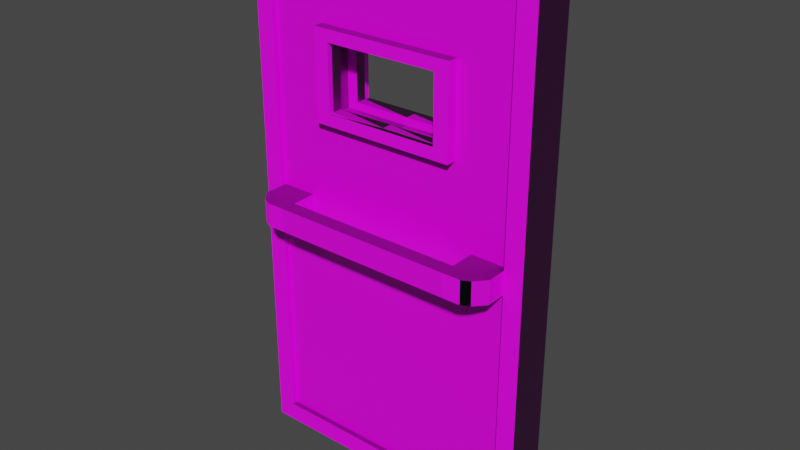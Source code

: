 # Source: door.blend  (saved by Blender 2.80.75; exported with 4.5.12 LTS)
import bpy
from mathutils import Matrix  # noqa: F401  (used for matrix-valued properties, if any)

bpy.ops.wm.read_factory_settings(use_empty=True)
scene = bpy.context.scene
scene.name = 'Scene'

# ---- collections
col_collection = bpy.data.collections.new('Collection'); scene.collection.children.link(col_collection)

# ---- images (referenced by path relative to the original .blend; pixels are not part of the script)
import os
ASSET_DIR = os.environ.get("B2B_ASSET_DIR", "")  # directory of the original .blend (textures are referenced by path, not embedded)
HERE = os.path.dirname(os.path.abspath(__file__))  # packed textures are extracted next to this script under _unpacked/

def load_image(name, relpath, width, height, colorspace="sRGB"):
    """Load a texture the original file referenced (path relative to the .blend, or extracted next to this script)."""
    p = next((c for c in (os.path.join(HERE, relpath), os.path.join(ASSET_DIR, relpath)) if relpath and os.path.exists(c)), "")
    if p:
        img = bpy.data.images.load(p, check_existing=True)
        img.name = name
    else:  # same state as the original file: an image datablock whose file is absent (Cycles renders it pink)
        img = bpy.data.images.new(name, width, height)
        img.source = "FILE"
        img.filepath = "//" + (relpath or name)
    img.colorspace_settings.name = colorspace
    return img
img_doormat = load_image('doorMat', '', 1024, 1024, 'Non-Color')

# ---- materials (node trees are filled in below, after node groups)
mat_doormat = bpy.data.materials.new('doorMat')
mat_doormat.alpha_threshold = 0.0
mat_doormat.use_transparent_shadow = False
mat_doormat.line_color = (0.0, 0.0, 0.0, 1.0)

# ---- material node trees
mat_doormat.use_nodes = True; mat_doormat.node_tree.nodes.clear()
_N = mat_doormat.node_tree.nodes; _L = mat_doormat.node_tree.links
n0 = _N.new('ShaderNodeOutputMaterial'); n0.name = 'Material Output'; n0.location = (300, 300)
n1 = _N.new('ShaderNodeBsdfPrincipled'); n1.name = 'Principled BSDF'; n1.location = (10, 300)
n1.distribution = 'GGX'
n1.subsurface_method = 'BURLEY'
n1.inputs[2].default_value = 0.4
n1.inputs[3].default_value = 1.45
n1.inputs[27].default_value = (0.0, 0.0, 0.0, 1.0)
n1.inputs[28].default_value = 1.0
n2 = _N.new('ShaderNodeTexImage'); n2.name = 'Image Texture'; n2.location = (-480, -140)
n2.image = img_doormat
n3 = _N.new('ShaderNodeNormalMap'); n3.name = 'Normal Map'; n3.location = (-190, -100)
n4 = _N.new('ShaderNodeTexImage'); n4.name = 'Image Texture.001'; n4.location = (-280, 280)
_L.new(n1.outputs[0], n0.inputs[0])
_L.new(n2.outputs[0], n3.inputs[1])
_L.new(n3.outputs[0], n1.inputs[5])
_L.new(n4.outputs[0], n1.inputs[0])
n0.is_active_output = True

# ---- world
world_world = bpy.data.worlds.new('World'); scene.world = world_world
world_world.use_nodes = True; world_world.node_tree.nodes.clear()
_N = world_world.node_tree.nodes; _L = world_world.node_tree.links
n0 = _N.new('ShaderNodeOutputWorld'); n0.name = 'World Output'; n0.location = (300, 300)
n1 = _N.new('ShaderNodeBackground'); n1.name = 'Background'; n1.location = (10, 300)
n1.inputs[0].default_value = (0.05088, 0.05088, 0.05088, 1.0)
_L.new(n1.outputs[0], n0.inputs[0])
n0.is_active_output = True
world_world.color = (0.05088, 0.05088, 0.05088)
world_world.use_sun_shadow = False
world_world.sun_shadow_jitter_overblur = 0.0

# ---- meshes
me_cube = bpy.data.meshes.new('Cube')
me_cube.from_pydata([(1.0, 1.0, 1.8), (1.0, 1.0, -5.96e-08), (1.0, -1.0, 1.8), (1.0, -1.0, -5.96e-08), (-1.0, 1.0, 1.8), (-1.0, 1.0, -5.96e-08), (-1.0, -1.0, 1.8), (-1.0, -1.0, -5.96e-08), (1.0, 1.0, 1.2), (-1.0, -1.0, 1.2), (1.0, -1.0, 1.2), (-1.0, 1.0, 1.2), (-1.0, -1.0, 1.5), (1.0, 1.0, 1.5), (1.0, -1.0, 1.5), (-1.0, 1.0, 1.5), (0.0, 1.0, -5.96e-08), (-0.002703, -1.0, 1.8), (0.0, -1.0, -5.96e-08), (-0.003518, 1.0, 1.8), (-0.008556, 1.0, 1.2), (-0.007197, -1.0, 1.2), (-0.008556, 1.0, 1.5), (-0.007197, -1.0, 1.5), (-0.5, 1.0, -5.96e-08), (-0.5, -1.0, 1.8), (-0.5, -1.0, 1.2), (-0.5, -1.0, 1.5), (-0.5, -1.0, -5.96e-08), (-0.5, 1.0, 1.8), (-0.5, 1.0, 1.2), (-0.5, 1.0, 1.5), (0.5, -1.0, -5.96e-08), (0.4915, 1.0, 1.8), (0.4858, 1.0, 1.2), (0.4858, 1.0, 1.5), (0.5, 1.0, -5.96e-08), (0.4925, -1.0, 1.8), (0.4873, -1.0, 1.2), (0.4873, -1.0, 1.5), (-0.3972, 1.0, 1.24), (-0.008442, 1.0, 1.24), (0.3841, -1.0, 1.24), (-0.007094, -1.0, 1.24), (-0.3972, 1.0, 1.46), (-0.008442, 1.0, 1.46), (0.3841, -1.0, 1.46), (-0.007094, -1.0, 1.46), (0.3825, 1.0, 1.24), (-0.3971, -1.0, 1.24), (-0.3971, -1.0, 1.46), (0.3825, 1.0, 1.46), (-0.5, 1.239, 1.2), (-0.008536, 1.239, 1.2), (0.4876, -1.239, 1.2), (-0.006875, -1.239, 1.2), (-0.5, 1.239, 1.5), (-0.008536, 1.239, 1.5), (0.4876, -1.239, 1.5), (-0.006875, -1.239, 1.5), (0.3826, 1.239, 1.46), (0.4858, 1.239, 1.5), (0.4858, 1.239, 1.2), (0.3826, 1.239, 1.24), (-0.5, -1.239, 1.2), (-0.5, -1.239, 1.5), (-0.3972, 1.239, 1.46), (-0.008422, 1.239, 1.46), (0.3845, -1.239, 1.24), (0.3845, -1.239, 1.46), (-0.3972, 1.239, 1.24), (-0.008422, 1.239, 1.24), (-0.006774, -1.239, 1.24), (-0.006774, -1.239, 1.46), (-0.3971, -1.239, 1.24), (-0.3971, -1.239, 1.46), (1.0, 1.0, 0.8483), (1.0, -1.0, 0.8483), (-1.0, 1.0, 0.8483), (-1.0, -1.0, 0.8483), (-1.0, -1.0, 0.9276), (1.0, 1.0, 0.9276), (1.0, -1.0, 0.9276), (-1.0, 1.0, 0.9276), (-0.75, 1.0, -5.96e-08), (-0.75, -1.0, 1.8), (-0.75, -1.0, -5.96e-08), (-0.75, 1.0, 1.8), (-0.75, 1.0, 0.8483), (-0.75, -1.0, 0.8483), (-0.75, 1.0, 0.9276), (-0.75, -1.0, 0.9276), (0.75, -1.0, -5.96e-08), (0.7444, 1.0, 1.8), (0.75, 1.0, -5.96e-08), (0.745, -1.0, 1.8), (0.7459, -1.0, 0.8483), (0.7454, 1.0, 0.8483), (0.7445, -1.0, 0.9276), (0.7439, 1.0, 0.9276), (-0.875, 1.0, -5.96e-08), (-0.875, -1.0, 1.8), (-0.875, -1.0, 1.2), (-0.875, -1.0, 1.5), (-0.875, -1.0, 0.8483), (-0.875, -1.0, 0.9276), (-0.875, -1.0, -5.96e-08), (-0.875, 1.0, 1.8), (-0.875, 1.0, 1.2), (-0.875, 1.0, 1.5), (-0.875, 1.0, 0.8483), (-0.875, 1.0, 0.9276), (-0.625, -1.0, -5.96e-08), (-0.625, 1.0, 1.8), (-0.625, 1.0, 0.8483), (-0.625, 1.0, 0.9276), (-0.625, 1.0, -5.96e-08), (-0.625, -1.0, 1.8), (-0.625, -1.0, 0.8483), (-0.625, -1.0, 0.9276), (0.625, 1.0, -5.96e-08), (0.6183, -1.0, 1.8), (0.6196, -1.0, 0.8483), (0.6177, -1.0, 0.9276), (0.625, -1.0, -5.96e-08), (0.6175, 1.0, 1.8), (0.6189, 1.0, 0.8483), (0.6167, 1.0, 0.9276), (0.875, -1.0, -5.96e-08), (0.872, 1.0, 1.8), (0.8702, 1.0, 1.2), (0.8702, 1.0, 1.5), (0.8725, 1.0, 0.8483), (0.8717, 1.0, 0.9276), (0.875, 1.0, -5.96e-08), (0.8723, -1.0, 1.8), (0.8707, -1.0, 1.2), (0.8707, -1.0, 1.5), (0.8728, -1.0, 0.8483), (0.8721, -1.0, 0.9276), (-0.875, 1.948, 0.8483), (-0.75, 1.948, 0.8483), (-0.625, -1.948, 0.8483), (-0.75, -1.948, 0.8483), (-0.875, 1.948, 0.9276), (-0.75, 1.948, 0.9276), (-0.625, -1.948, 0.9276), (-0.75, -1.948, 0.9276), (0.8731, -1.948, 0.8483), (0.7465, -1.948, 0.8483), (0.619, 1.948, 0.8483), (0.7455, 1.948, 0.8483), (0.8724, -1.948, 0.9276), (0.7452, -1.948, 0.9276), (0.617, 1.948, 0.9276), (0.744, 1.948, 0.9276), (-0.875, -1.948, 0.8483), (-0.875, -1.948, 0.9276), (-0.625, 1.948, 0.8483), (-0.625, 1.948, 0.9276), (0.6204, -1.948, 0.8483), (0.6187, -1.948, 0.9276), (0.8726, 1.948, 0.8483), (0.8718, 1.948, 0.9276), (-0.8079, 2.472, 0.8483), (-0.75, 2.677, 0.8483), (-0.625, -2.677, 0.8483), (-0.75, -2.677, 0.8483), (-0.8079, 2.472, 0.9276), (-0.75, 2.677, 0.9276), (-0.625, -2.677, 0.9276), (-0.75, -2.677, 0.9276), (0.8054, -2.472, 0.8483), (0.7471, -2.677, 0.8483), (0.6194, 2.677, 0.8483), (0.7458, 2.677, 0.8483), (0.8045, -2.472, 0.9276), (0.7459, -2.677, 0.9276), (0.6174, 2.677, 0.9276), (0.7443, 2.677, 0.9276), (-0.8079, -2.472, 0.8483), (-0.8079, -2.472, 0.9276), (-0.625, 2.677, 0.8483), (-0.625, 2.677, 0.9276), (0.6212, -2.677, 0.8483), (0.6196, -2.677, 0.9276), (0.8045, 2.472, 0.8483), (0.8033, 2.472, 0.9276), (0.3834, -0.5, 1.46), (-0.008354, 0.5, 1.24), (0.3834, -0.5, 1.24), (-0.007668, -0.5, 1.24), (0.3834, -0.5, 1.24), (0.3834, -0.5, 1.46), (-0.007668, -0.5, 1.46), (-0.3971, -0.5, 1.46), (-0.3971, -0.5, 1.24), (0.3826, 0.5, 1.24), (0.3826, 0.5, 1.46), (-0.008354, 0.5, 1.46), (-0.3972, 0.5, 1.46), (-0.3972, 0.5, 1.24), (-0.008354, 0.5, 1.24), (0.3834, -0.5, 1.24), (-0.00822, 1.218e-08, 1.485), (-0.008354, 0.5, 1.24), (-0.007717, -0.5, 1.485), (0.3834, -0.5, 1.46), (-0.4682, 4.138e-11, 1.485), (-0.007668, -0.5, 1.46), (-0.4681, -0.5, 1.485), (-0.3971, -0.5, 1.46), (-0.4682, 4.138e-11, 1.215), (-0.3971, -0.5, 1.24), (-0.4681, -0.5, 1.215), (-0.007668, -0.5, 1.24), (0.3826, 0.5, 1.24), (0.3826, 0.5, 1.46), (-0.008354, 0.5, 1.46), (-0.3972, 0.5, 1.46), (-0.3972, 0.5, 1.24), (-0.007668, -0.5, 1.46), (-0.3971, -0.5, 1.46), (-0.3971, -0.5, 1.24), (-0.007668, -0.5, 1.24), (0.3826, 0.5, 1.24), (0.3826, 0.5, 1.46), (-0.008354, 0.5, 1.46), (-0.3972, 0.5, 1.46), (-0.3972, 0.5, 1.24), (0.4547, -0.5, 1.485), (0.4541, 3.537e-08, 1.485), (-0.008529, 0.5, 1.215), (-0.00822, 1.218e-08, 1.215), (0.4547, -0.5, 1.215), (0.4541, 3.537e-08, 1.215), (-0.007717, -0.5, 1.215), (0.4537, 0.5, 1.215), (0.4537, 0.5, 1.485), (-0.008529, 0.5, 1.485), (-0.4682, 0.5, 1.485), (-0.4682, 0.5, 1.215), (-1.0, -1.0, 1.736), (1.0, 1.0, 1.736), (1.0, -1.0, 1.736), (-1.0, 1.0, 1.736), (-0.006037, 1.0, 1.736), (-0.00495, -1.0, 1.736), (-0.5, 1.0, 1.736), (-0.5, -1.0, 1.736), (0.4899, -1.0, 1.736), (0.4886, 1.0, 1.736), (-0.75, 1.0, 1.736), (-0.75, -1.0, 1.736), (0.7434, -1.0, 1.736), (0.7426, 1.0, 1.736), (-0.875, 1.0, 1.736), (-0.875, -1.0, 1.736), (-0.625, -1.0, 1.736), (-0.625, 1.0, 1.736), (0.6151, 1.0, 1.736), (0.6161, -1.0, 1.736), (0.8715, -1.0, 1.736), (0.8711, 1.0, 1.736), (1.0, 1.0, 0.06473), (1.0, -1.0, 0.06473), (-1.0, 1.0, 0.06473), (-0.0008008, -1.0, 0.06473), (-0.001116, 1.0, 0.06473), (-0.5, 1.0, 0.06473), (-0.5, -1.0, 0.06473), (0.497, -1.0, 0.06473), (0.4966, 1.0, 0.06473), (-1.0, -1.0, 0.06473), (-0.75, -1.0, 0.06473), (-0.75, 1.0, 0.06473), (0.7477, 1.0, 0.06473), (0.748, -1.0, 0.06473), (-0.875, 1.0, 0.06473), (-0.875, -1.0, 0.06473), (-0.625, -1.0, 0.06473), (-0.625, 1.0, 0.06473), (0.6219, 1.0, 0.06473), (0.6223, -1.0, 0.06473), (0.8739, -1.0, 0.06473), (0.8738, 1.0, 0.06473), (-0.5, 0.7348, 1.2), (-0.008556, 0.7348, 1.2), (0.4873, -0.7348, 1.2), (-0.007197, -0.7348, 1.2), (-0.5, 0.7348, 1.5), (-0.008556, 0.7348, 1.5), (0.4873, -0.7348, 1.5), (-0.007197, -0.7348, 1.5), (-0.006037, 0.7348, 1.736), (-0.00495, -0.7348, 1.736), (-0.5, -0.7348, 1.2), (-0.5, -0.7348, 1.5), (-0.625, 0.7348, 1.2), (-0.625, 0.7348, 1.5), (-0.5, 0.7348, 1.736), (-0.5, -0.7348, 1.736), (0.4858, 0.7348, 1.2), (0.4858, 0.7348, 1.5), (0.6139, -0.7348, 1.2), (0.6139, -0.7348, 1.5), (0.4899, -0.7348, 1.736), (0.4886, 0.7348, 1.736), (-0.003323, -0.7348, 0.9276), (-0.001602, -0.7348, 0.8483), (-0.004229, 0.7348, 0.9276), (-0.002232, 0.7348, 0.8483), (-0.5, 0.7348, 0.9276), (-0.5, 0.7348, 0.8483), (-0.5, -0.7348, 0.9276), (-0.5, -0.7348, 0.8483), (0.4917, -0.7348, 0.9276), (0.494, -0.7348, 0.8483), (0.4906, 0.7348, 0.9276), (0.4931, 0.7348, 0.8483), (0.6196, -0.7348, 0.8483), (-0.625, 0.7348, 0.8483), (0.6177, -0.7348, 0.9276), (-0.625, 0.7348, 0.9276), (-0.625, -0.7348, 1.2), (-0.75, -0.7348, 1.2), (-0.625, -0.7348, 1.5), (-0.75, -0.7348, 1.5), (-0.875, 0.7348, 1.2), (-0.75, 0.7348, 1.2), (-0.875, 0.7348, 1.5), (-0.75, 0.7348, 1.5), (-0.875, 0.7348, 0.8483), (-0.75, 0.7348, 0.8483), (-0.625, -0.7348, 0.8483), (-0.75, -0.7348, 0.8483), (-0.875, 0.7348, 0.9276), (-0.75, 0.7348, 0.9276), (-0.625, -0.7348, 0.9276), (-0.75, -0.7348, 0.9276), (-0.75, 0.7348, 1.736), (-0.75, -0.7348, 1.736), (0.6127, 0.7348, 1.2), (0.7409, 0.7348, 1.2), (0.6127, 0.7348, 1.5), (0.7409, 0.7348, 1.5), (0.8707, -0.7348, 1.2), (0.7418, -0.7348, 1.2), (0.8707, -0.7348, 1.5), (0.7418, -0.7348, 1.5), (0.8728, -0.7348, 0.8483), (0.7459, -0.7348, 0.8483), (0.6189, 0.7348, 0.8483), (0.7454, 0.7348, 0.8483), (0.8721, -0.7348, 0.9276), (0.7445, -0.7348, 0.9276), (0.6167, 0.7348, 0.9276), (0.7439, 0.7348, 0.9276), (0.7434, -0.7348, 1.736), (0.7426, 0.7348, 1.736), (-0.875, -0.7348, 1.2), (-0.875, -0.7348, 1.5), (-0.875, -0.7348, 0.8483), (-0.875, -0.7348, 0.9276), (-0.875, 0.7348, 1.736), (-0.875, -0.7348, 1.736), (-0.625, -0.7348, 1.736), (-0.625, 0.7348, 1.736), (0.6151, 0.7348, 1.736), (0.6161, -0.7348, 1.736), (0.8702, 0.7348, 1.2), (0.8702, 0.7348, 1.5), (0.8725, 0.7348, 0.8483), (0.8717, 0.7348, 0.9276), (0.8715, -0.7348, 1.736), (0.8711, 0.7348, 1.736), (-0.0008008, -0.7348, 0.06473), (-0.001116, 0.7348, 0.06473), (-0.5, 0.7348, 0.06473), (-0.5, -0.7348, 0.06473), (0.497, -0.7348, 0.06473), (0.4966, 0.7348, 0.06473), (-0.75, -0.7348, 0.06473), (-0.75, 0.7348, 0.06473), (0.7477, 0.7348, 0.06473), (0.748, -0.7348, 0.06473), (-0.875, 0.7348, 0.06473), (-0.875, -0.7348, 0.06473), (-0.625, -0.7348, 0.06473), (-0.625, 0.7348, 0.06473), (0.6219, 0.7348, 0.06473), (0.6223, -0.7348, 0.06473), (0.8739, -0.7348, 0.06473), (0.8738, 0.7348, 0.06473)], [], [(107, 4, 6, 101), (257, 101, 6, 242), (242, 6, 4, 245), (134, 1, 3, 128), (243, 0, 2, 244), (263, 129, 0, 243), (133, 130, 8, 81), (81, 8, 10, 82), (80, 9, 11, 83), (105, 102, 9, 80), (130, 131, 13, 8), (8, 13, 14, 10), (9, 12, 15, 11), (102, 103, 12, 9), (22, 35, 61, 57), (21, 38, 54, 55), (26, 27, 297, 296), (258, 253, 341, 366), (248, 29, 19, 246), (24, 16, 18, 28), (250, 37, 17, 247), (33, 19, 17, 37), (116, 24, 28, 112), (259, 113, 29, 248), (278, 110, 332, 386), (269, 281, 389, 378), (30, 31, 56, 52), (31, 30, 286, 290), (247, 17, 25, 249), (19, 29, 25, 17), (125, 33, 37, 121), (261, 121, 37, 250), (133, 99, 357, 373), (262, 254, 358, 374), (46, 42, 68, 69), (268, 269, 378, 377), (246, 19, 33, 251), (16, 36, 32, 18), (34, 20, 53, 62), (23, 27, 65, 59), (193, 46, 47, 194), (191, 43, 42, 192), (194, 47, 50, 195), (192, 42, 46, 193), (195, 50, 49, 196), (196, 49, 43, 191), (20, 30, 52, 53), (51, 45, 67, 60), (26, 21, 55, 64), (47, 46, 69, 73), (41, 48, 63, 71), (45, 44, 66, 67), (58, 59, 73, 69), (62, 53, 71, 63), (52, 56, 66, 70), (61, 62, 63, 60), (56, 57, 67, 66), (54, 58, 69, 68), (53, 52, 70, 71), (65, 64, 74, 75), (57, 61, 60, 67), (64, 55, 72, 74), (55, 54, 68, 72), (59, 65, 75, 73), (48, 51, 60, 63), (27, 26, 64, 65), (31, 22, 57, 56), (38, 39, 58, 54), (43, 49, 74, 72), (39, 23, 59, 58), (35, 34, 62, 61), (50, 47, 73, 75), (40, 41, 71, 70), (44, 40, 70, 66), (42, 43, 72, 68), (49, 50, 75, 74), (260, 255, 359, 368), (97, 132, 372, 353), (267, 271, 380, 376), (257, 103, 361, 365), (253, 257, 365, 341), (102, 105, 363, 360), (279, 104, 79, 273), (273, 79, 78, 266), (264, 76, 77, 265), (285, 132, 76, 264), (249, 258, 366, 301), (103, 102, 360, 361), (252, 259, 367, 340), (251, 260, 368, 307), (274, 280, 388, 382), (254, 261, 369, 358), (104, 105, 80, 79), (79, 80, 83, 78), (76, 81, 82, 77), (132, 133, 81, 76), (123, 122, 160, 161), (111, 90, 145, 144), (275, 278, 386, 383), (27, 23, 293, 297), (276, 282, 390, 384), (114, 115, 323, 321), (256, 107, 87, 252), (100, 84, 86, 106), (21, 26, 296, 289), (255, 263, 375, 359), (258, 117, 85, 253), (113, 87, 85, 117), (96, 138, 148, 149), (114, 88, 141, 158), (91, 119, 338, 339), (34, 35, 303, 302), (263, 131, 371, 375), (277, 284, 392, 385), (262, 135, 95, 254), (129, 93, 95, 135), (108, 109, 330, 328), (119, 118, 334, 338), (260, 125, 93, 255), (120, 94, 92, 124), (5, 100, 106, 7), (245, 4, 107, 256), (83, 11, 108, 111), (11, 15, 109, 108), (266, 78, 110, 278), (78, 83, 111, 110), (126, 127, 154, 150), (39, 38, 288, 292), (130, 133, 373, 370), (90, 111, 336, 337), (253, 85, 101, 257), (87, 107, 101, 85), (29, 113, 117, 25), (249, 25, 117, 258), (111, 108, 328, 336), (122, 123, 322, 320), (131, 130, 370, 371), (118, 89, 335, 334), (89, 118, 142, 143), (99, 127, 356, 357), (279, 274, 382, 387), (109, 256, 364, 330), (252, 87, 113, 259), (84, 116, 112, 86), (36, 120, 124, 32), (251, 33, 125, 260), (127, 126, 352, 356), (110, 88, 333, 332), (98, 139, 354, 355), (280, 270, 379, 388), (91, 105, 157, 147), (126, 97, 353, 352), (281, 275, 383, 389), (138, 96, 351, 350), (254, 95, 121, 261), (93, 125, 121, 95), (0, 129, 135, 2), (244, 2, 135, 262), (82, 10, 136, 139), (10, 14, 137, 136), (265, 77, 138, 284), (77, 82, 139, 138), (115, 114, 158, 159), (282, 272, 381, 390), (283, 277, 385, 391), (136, 137, 348, 346), (255, 93, 129, 263), (94, 134, 128, 92), (151, 150, 174, 175), (140, 144, 168, 164), (153, 161, 185, 177), (149, 148, 172, 173), (147, 157, 181, 171), (160, 149, 173, 184), (163, 162, 186, 187), (90, 115, 159, 145), (97, 126, 150, 151), (119, 91, 147, 146), (138, 139, 152, 148), (122, 96, 149, 160), (139, 98, 153, 152), (133, 132, 162, 163), (98, 123, 161, 153), (127, 99, 155, 154), (132, 97, 151, 162), (110, 111, 144, 140), (99, 133, 163, 155), (105, 104, 156, 157), (118, 119, 146, 142), (104, 89, 143, 156), (88, 110, 140, 141), (166, 170, 171, 167), (164, 168, 169, 165), (174, 178, 179, 175), (172, 176, 177, 173), (167, 171, 181, 180), (165, 169, 183, 182), (173, 177, 185, 184), (175, 179, 187, 186), (141, 140, 164, 165), (157, 156, 180, 181), (152, 153, 177, 176), (143, 142, 166, 167), (158, 141, 165, 182), (154, 155, 179, 178), (162, 151, 175, 186), (144, 145, 169, 168), (145, 159, 183, 169), (155, 163, 187, 179), (146, 147, 171, 170), (148, 152, 176, 172), (156, 143, 167, 180), (160, 142, 146, 161), (161, 146, 170, 185), (185, 170, 166, 184), (184, 166, 142, 160), (159, 154, 178, 183), (183, 178, 174, 182), (182, 174, 150, 158), (158, 150, 154, 159), (193, 194, 209, 207), (198, 197, 216, 217), (195, 196, 213, 211), (191, 192, 203, 215), (200, 199, 218, 219), (196, 191, 215, 213), (202, 201, 220, 205), (194, 195, 211, 209), (197, 202, 205, 216), (201, 200, 219, 220), (192, 193, 207, 203), (199, 198, 217, 218), (51, 198, 199, 45), (41, 202, 197, 48), (45, 199, 200, 44), (48, 197, 198, 51), (44, 200, 201, 40), (40, 201, 202, 41), (211, 213, 223, 222), (218, 217, 226, 227), (215, 203, 190, 224), (217, 216, 225, 226), (213, 215, 224, 223), (209, 211, 222, 221), (219, 218, 227, 228), (205, 220, 229, 189), (203, 207, 188, 190), (216, 205, 189, 225), (207, 209, 221, 188), (220, 219, 228, 229), (222, 223, 214, 210), (227, 226, 238, 239), (224, 190, 234, 236), (226, 225, 237, 238), (223, 224, 236, 214), (221, 222, 210, 206), (228, 227, 239, 240), (189, 229, 241, 232), (190, 188, 230, 234), (225, 189, 232, 237), (188, 221, 206, 230), (229, 228, 240, 241), (241, 212, 233, 232), (240, 208, 212, 241), (237, 235, 231, 238), (239, 204, 208, 240), (232, 233, 235, 237), (238, 231, 204, 239), (212, 214, 236, 233), (208, 210, 214, 212), (235, 234, 230, 231), (204, 206, 210, 208), (233, 236, 234, 235), (231, 230, 206, 204), (139, 136, 346, 354), (14, 244, 262, 137), (285, 276, 384, 393), (137, 262, 374, 348), (35, 22, 291, 303), (248, 246, 294, 300), (132, 285, 393, 372), (15, 245, 256, 109), (20, 34, 302, 287), (250, 247, 295, 306), (284, 138, 350, 392), (105, 91, 339, 363), (23, 39, 292, 293), (259, 248, 300, 367), (89, 104, 362, 335), (22, 31, 290, 291), (247, 249, 301, 295), (115, 90, 337, 323), (131, 263, 243, 13), (13, 243, 244, 14), (12, 242, 245, 15), (103, 257, 242, 12), (94, 276, 285, 134), (3, 265, 284, 128), (92, 277, 283, 124), (36, 272, 282, 120), (84, 275, 281, 116), (28, 270, 280, 112), (86, 274, 279, 106), (5, 266, 278, 100), (128, 284, 277, 92), (120, 282, 276, 94), (100, 278, 275, 84), (112, 280, 274, 86), (134, 285, 264, 1), (1, 264, 265, 3), (7, 273, 266, 5), (106, 279, 273, 7), (32, 271, 267, 18), (24, 269, 268, 16), (116, 281, 269, 24), (18, 267, 270, 28), (124, 283, 271, 32), (16, 268, 272, 36), (316, 288, 289, 308), (312, 286, 287, 310), (323, 298, 286, 312), (298, 299, 290, 286), (308, 289, 296, 314), (322, 304, 288, 316), (304, 305, 292, 288), (310, 287, 302, 318), (377, 311, 319, 381), (391, 320, 317, 380), (376, 309, 315, 379), (389, 321, 313, 378), (378, 313, 311, 377), (380, 317, 309, 376), (311, 310, 318, 319), (320, 322, 316, 317), (309, 308, 314, 315), (321, 323, 312, 313), (313, 312, 310, 311), (317, 316, 308, 309), (388, 334, 335, 382), (386, 332, 333, 383), (328, 330, 331, 329), (336, 328, 329, 337), (324, 326, 327, 325), (338, 324, 325, 339), (390, 352, 353, 384), (392, 350, 351, 385), (346, 348, 349, 347), (354, 346, 347, 355), (342, 344, 345, 343), (356, 342, 343, 357), (382, 335, 362, 387), (325, 327, 361, 360), (339, 325, 360, 363), (314, 296, 324, 338), (296, 297, 326, 324), (379, 315, 334, 388), (315, 314, 338, 334), (383, 333, 321, 389), (329, 331, 299, 298), (337, 329, 298, 323), (318, 302, 342, 356), (302, 303, 344, 342), (381, 319, 352, 390), (319, 318, 356, 352), (385, 351, 320, 391), (347, 349, 305, 304), (355, 347, 304, 322), (384, 353, 372, 393), (343, 345, 371, 370), (357, 343, 370, 373), (345, 359, 375, 371), (349, 358, 369, 305), (303, 307, 368, 344), (331, 340, 367, 299), (297, 301, 366, 326), (327, 341, 365, 361), (344, 368, 359, 345), (348, 374, 358, 349), (326, 366, 341, 327), (330, 364, 340, 331), (291, 294, 307, 303), (305, 369, 306, 292), (293, 295, 301, 297), (299, 367, 300, 290), (292, 306, 295, 293), (290, 300, 294, 291), (96, 122, 320, 351), (270, 267, 376, 379), (104, 279, 387, 362), (256, 252, 340, 364), (123, 98, 355, 322), (271, 283, 391, 380), (246, 251, 307, 294), (30, 20, 287, 286), (88, 114, 321, 333), (272, 268, 377, 381), (261, 250, 306, 369), (38, 21, 289, 288)])
_uv = me_cube.uv_layers.new(name='UVMap')
_uv.uv.foreach_set('vector', [0.791, 0.4034, 0.7948, 0.4034, 0.7948, 0.464, 0.791, 0.464, 0.7873, 0.5208, 0.7948, 0.5208, 0.7948, 0.5246, 0.7873, 0.5246, 0.7873, 0.5246, 0.7948, 0.5246, 0.7948, 0.5852, 0.7873, 0.5852, 0.791, 0.5852, 0.7948, 0.5852, 0.7948, 0.6458, 0.791, 0.6458, 0.7267, 0.5246, 0.7342, 0.5246, 0.7342, 0.5852, 0.7267, 0.5852, 0.8479, 0.5814, 0.8554, 0.5814, 0.8554, 0.5852, 0.8479, 0.5852, 0.8176, 0.5814, 0.8251, 0.5814, 0.8251, 0.5852, 0.8176, 0.5852, 0.6964, 0.5246, 0.7039, 0.5246, 0.7039, 0.5852, 0.6964, 0.5852, 0.757, 0.5246, 0.7645, 0.5246, 0.7645, 0.5852, 0.757, 0.5852, 0.757, 0.5208, 0.7645, 0.5208, 0.7645, 0.5246, 0.757, 0.5246, 0.8251, 0.5814, 0.8403, 0.5814, 0.8403, 0.5852, 0.8251, 0.5852, 0.7039, 0.5246, 0.7191, 0.5246, 0.7191, 0.5852, 0.7039, 0.5852, 0.7645, 0.5246, 0.7797, 0.5246, 0.7797, 0.5852, 0.7645, 0.5852, 0.7645, 0.5208, 0.7797, 0.5208, 0.7797, 0.5246, 0.7645, 0.5246, 0.8403, 0.5549, 0.8403, 0.5701, 0.8403, 0.5701, 0.8403, 0.5549, 0.7645, 0.4943, 0.7645, 0.4792, 0.7645, 0.4792, 0.7645, 0.4943, 0.7645, 0.5095, 0.7797, 0.5095, 0.7797, 0.5095, 0.7645, 0.5095, 0.7873, 0.5132, 0.7873, 0.517, 0.7873, 0.517, 0.7873, 0.5132, 0.8479, 0.5398, 0.8554, 0.5398, 0.8554, 0.5549, 0.8479, 0.5549, 0.7494, 0.5852, 0.7645, 0.5852, 0.7645, 0.6458, 0.7494, 0.6458, 0.7873, 0.4792, 0.7948, 0.4792, 0.7948, 0.4943, 0.7873, 0.4943, 0.7494, 0.4034, 0.7645, 0.4034, 0.7645, 0.464, 0.7494, 0.464, 0.7456, 0.5852, 0.7494, 0.5852, 0.7494, 0.6458, 0.7456, 0.6458, 0.8479, 0.536, 0.8554, 0.536, 0.8554, 0.5398, 0.8479, 0.5398, 0.8024, 0.5284, 0.81, 0.5284, 0.81, 0.5284, 0.8024, 0.5284, 0.8024, 0.5398, 0.8024, 0.536, 0.8024, 0.536, 0.8024, 0.5398, 0.8251, 0.5398, 0.8403, 0.5398, 0.8403, 0.5398, 0.8251, 0.5398, 0.8403, 0.5398, 0.8251, 0.5398, 0.8251, 0.5398, 0.8403, 0.5398, 0.7873, 0.4943, 0.7948, 0.4943, 0.7948, 0.5095, 0.7873, 0.5095, 0.7645, 0.4034, 0.7797, 0.4034, 0.7797, 0.464, 0.7645, 0.464, 0.7456, 0.4034, 0.7494, 0.4034, 0.7494, 0.464, 0.7456, 0.464, 0.7873, 0.4754, 0.7948, 0.4754, 0.7948, 0.4792, 0.7873, 0.4792, 0.8176, 0.5814, 0.8176, 0.5776, 0.8176, 0.5776, 0.8176, 0.5814, 0.7873, 0.4678, 0.7873, 0.4716, 0.7873, 0.4716, 0.7873, 0.4678, 0.8403, 0.5701, 0.7797, 0.4792, 0.7797, 0.4792, 0.8403, 0.5701, 0.8024, 0.5549, 0.8024, 0.5398, 0.8024, 0.5398, 0.8024, 0.5549, 0.8479, 0.5549, 0.8554, 0.5549, 0.8554, 0.5701, 0.8479, 0.5701, 0.7645, 0.5852, 0.7797, 0.5852, 0.7797, 0.6458, 0.7645, 0.6458, 0.8251, 0.5701, 0.8251, 0.5549, 0.8251, 0.5549, 0.8251, 0.5701, 0.7797, 0.4943, 0.7797, 0.5095, 0.7797, 0.5095, 0.7797, 0.4943, 0.7797, 0.4905, 0.7797, 0.4943, 0.8403, 0.5549, 0.8403, 0.5587, 0.7645, 0.4829, 0.7645, 0.4792, 0.8251, 0.5701, 0.8251, 0.5663, 0.7797, 0.5057, 0.7797, 0.5095, 0.8403, 0.5398, 0.8403, 0.5435, 0.7759, 0.4792, 0.7797, 0.4792, 0.8403, 0.5701, 0.8365, 0.5701, 0.7683, 0.5095, 0.7645, 0.5095, 0.8251, 0.5398, 0.8289, 0.5398, 0.7645, 0.4981, 0.7645, 0.4943, 0.8251, 0.5549, 0.8251, 0.5511, 0.8251, 0.5549, 0.8251, 0.5398, 0.8251, 0.5398, 0.8251, 0.5549, 0.7797, 0.4792, 0.8403, 0.5701, 0.8403, 0.5701, 0.7797, 0.4792, 0.7645, 0.5095, 0.7645, 0.4943, 0.7645, 0.4943, 0.7645, 0.5095, 0.8403, 0.5549, 0.7797, 0.4943, 0.7797, 0.4943, 0.8403, 0.5549, 0.7645, 0.4943, 0.8251, 0.5549, 0.8251, 0.5549, 0.7645, 0.4943, 0.7797, 0.4943, 0.8403, 0.5549, 0.8403, 0.5549, 0.7797, 0.4943, 0.7797, 0.4792, 0.7797, 0.4943, 0.7797, 0.4943, 0.7797, 0.4792, 0.8251, 0.5701, 0.8251, 0.5549, 0.8251, 0.5549, 0.8251, 0.5701, 0.8251, 0.5398, 0.8403, 0.5398, 0.8403, 0.5398, 0.8251, 0.5398, 0.8403, 0.5701, 0.8251, 0.5701, 0.8251, 0.5701, 0.8403, 0.5701, 0.8403, 0.5398, 0.8403, 0.5549, 0.8403, 0.5549, 0.8403, 0.5398, 0.7645, 0.4792, 0.7797, 0.4792, 0.7797, 0.4792, 0.7645, 0.4792, 0.8251, 0.5549, 0.8251, 0.5398, 0.8251, 0.5398, 0.8251, 0.5549, 0.7797, 0.5095, 0.7645, 0.5095, 0.7645, 0.5095, 0.7797, 0.5095, 0.8403, 0.5549, 0.8403, 0.5701, 0.8403, 0.5701, 0.8403, 0.5549, 0.7645, 0.5095, 0.7645, 0.4943, 0.7645, 0.4943, 0.7645, 0.5095, 0.7645, 0.4943, 0.7645, 0.4792, 0.7645, 0.4792, 0.7645, 0.4943, 0.7797, 0.4943, 0.7797, 0.5095, 0.7797, 0.5095, 0.7797, 0.4943, 0.7645, 0.4792, 0.8251, 0.5701, 0.8251, 0.5701, 0.7645, 0.4792, 0.7797, 0.5095, 0.7645, 0.5095, 0.7645, 0.5095, 0.7797, 0.5095, 0.8403, 0.5398, 0.8403, 0.5549, 0.8403, 0.5549, 0.8403, 0.5398, 0.7645, 0.4792, 0.7797, 0.4792, 0.7797, 0.4792, 0.7645, 0.4792, 0.8251, 0.5549, 0.7645, 0.4943, 0.7645, 0.4943, 0.8251, 0.5549, 0.7797, 0.4792, 0.7797, 0.4943, 0.7797, 0.4943, 0.7797, 0.4792, 0.8403, 0.5701, 0.8251, 0.5701, 0.8251, 0.5701, 0.8403, 0.5701, 0.8403, 0.5398, 0.7797, 0.5095, 0.7797, 0.5095, 0.8403, 0.5398, 0.7645, 0.5095, 0.8251, 0.5398, 0.8251, 0.5398, 0.7645, 0.5095, 0.7797, 0.5095, 0.8403, 0.5398, 0.8403, 0.5398, 0.7797, 0.5095, 0.8251, 0.5701, 0.7645, 0.4792, 0.7645, 0.4792, 0.8251, 0.5701, 0.8251, 0.5398, 0.7645, 0.5095, 0.7645, 0.5095, 0.8251, 0.5398, 0.8479, 0.5738, 0.8479, 0.5776, 0.8479, 0.5776, 0.8479, 0.5738, 0.81, 0.5776, 0.81, 0.5814, 0.81, 0.5814, 0.81, 0.5776, 0.7418, 0.4943, 0.7418, 0.4792, 0.7418, 0.4792, 0.7418, 0.4943, 0.7873, 0.5208, 0.7797, 0.5208, 0.7797, 0.5208, 0.7873, 0.5208, 0.7873, 0.517, 0.7873, 0.5208, 0.7873, 0.5208, 0.7873, 0.517, 0.7645, 0.5208, 0.757, 0.5208, 0.757, 0.5208, 0.7645, 0.5208, 0.7418, 0.5208, 0.7494, 0.5208, 0.7494, 0.5246, 0.7418, 0.5246, 0.7418, 0.5246, 0.7494, 0.5246, 0.7494, 0.5852, 0.7418, 0.5852, 0.6812, 0.5246, 0.6888, 0.5246, 0.6888, 0.5852, 0.6812, 0.5852, 0.8024, 0.5814, 0.81, 0.5814, 0.81, 0.5852, 0.8024, 0.5852, 0.7873, 0.5095, 0.7873, 0.5132, 0.7873, 0.5132, 0.7873, 0.5095, 0.7797, 0.5208, 0.7645, 0.5208, 0.7645, 0.5208, 0.7797, 0.5208, 0.8479, 0.5322, 0.8479, 0.536, 0.8479, 0.536, 0.8479, 0.5322, 0.8479, 0.5701, 0.8479, 0.5738, 0.8479, 0.5738, 0.8479, 0.5701, 0.7418, 0.517, 0.7418, 0.5132, 0.7418, 0.5132, 0.7418, 0.517, 0.7873, 0.4716, 0.7873, 0.4754, 0.7873, 0.4754, 0.7873, 0.4716, 0.7494, 0.5208, 0.757, 0.5208, 0.757, 0.5246, 0.7494, 0.5246, 0.7494, 0.5246, 0.757, 0.5246, 0.757, 0.5852, 0.7494, 0.5852, 0.6888, 0.5246, 0.6964, 0.5246, 0.6964, 0.5852, 0.6888, 0.5852, 0.81, 0.5814, 0.8176, 0.5814, 0.8176, 0.5852, 0.81, 0.5852, 0.757, 0.4754, 0.7494, 0.4754, 0.7494, 0.4754, 0.757, 0.4754, 0.8176, 0.5284, 0.8176, 0.5322, 0.8176, 0.5322, 0.8176, 0.5284, 0.8024, 0.5322, 0.8024, 0.5284, 0.8024, 0.5284, 0.8024, 0.5322, 0.7797, 0.5095, 0.7797, 0.4943, 0.7797, 0.4943, 0.7797, 0.5095, 0.8024, 0.5776, 0.8024, 0.5738, 0.8024, 0.5738, 0.8024, 0.5776, 0.81, 0.536, 0.8176, 0.536, 0.8176, 0.536, 0.81, 0.536, 0.8479, 0.5284, 0.8554, 0.5284, 0.8554, 0.5322, 0.8479, 0.5322, 0.738, 0.5852, 0.7418, 0.5852, 0.7418, 0.6458, 0.738, 0.6458, 0.7645, 0.4943, 0.7645, 0.5095, 0.7645, 0.5095, 0.7645, 0.4943, 0.8479, 0.5776, 0.8479, 0.5814, 0.8479, 0.5814, 0.8479, 0.5776, 0.7873, 0.5132, 0.7948, 0.5132, 0.7948, 0.517, 0.7873, 0.517, 0.7835, 0.4034, 0.7873, 0.4034, 0.7873, 0.464, 0.7835, 0.464, 0.7494, 0.4716, 0.7494, 0.4678, 0.7494, 0.4678, 0.7494, 0.4716, 0.81, 0.536, 0.81, 0.5322, 0.81, 0.5322, 0.81, 0.536, 0.757, 0.517, 0.757, 0.5132, 0.757, 0.5132, 0.757, 0.517, 0.8251, 0.5701, 0.8403, 0.5701, 0.8403, 0.5701, 0.8251, 0.5701, 0.8479, 0.5814, 0.8403, 0.5814, 0.8403, 0.5814, 0.8479, 0.5814, 0.7418, 0.4716, 0.7418, 0.4678, 0.7418, 0.4678, 0.7418, 0.4716, 0.7873, 0.4678, 0.7948, 0.4678, 0.7948, 0.4716, 0.7873, 0.4716, 0.738, 0.4034, 0.7418, 0.4034, 0.7418, 0.464, 0.738, 0.464, 0.8251, 0.5284, 0.8403, 0.5284, 0.8403, 0.5284, 0.8251, 0.5284, 0.757, 0.5132, 0.7494, 0.5132, 0.7494, 0.5132, 0.757, 0.5132, 0.8479, 0.5738, 0.8554, 0.5738, 0.8554, 0.5776, 0.8479, 0.5776, 0.7835, 0.5852, 0.7873, 0.5852, 0.7873, 0.6458, 0.7835, 0.6458, 0.7342, 0.5852, 0.738, 0.5852, 0.738, 0.6458, 0.7342, 0.6458, 0.8479, 0.5246, 0.8554, 0.5246, 0.8554, 0.5284, 0.8479, 0.5284, 0.8176, 0.5246, 0.8251, 0.5246, 0.8251, 0.5284, 0.8176, 0.5284, 0.8251, 0.5246, 0.8403, 0.5246, 0.8403, 0.5284, 0.8251, 0.5284, 0.8024, 0.5246, 0.81, 0.5246, 0.81, 0.5284, 0.8024, 0.5284, 0.81, 0.5246, 0.8176, 0.5246, 0.8176, 0.5284, 0.81, 0.5284, 0.81, 0.5738, 0.8176, 0.5738, 0.8176, 0.5738, 0.81, 0.5738, 0.7797, 0.4792, 0.7645, 0.4792, 0.7645, 0.4792, 0.7797, 0.4792, 0.8251, 0.5814, 0.8176, 0.5814, 0.8176, 0.5814, 0.8251, 0.5814, 0.8176, 0.5322, 0.8176, 0.5284, 0.8176, 0.5284, 0.8176, 0.5322, 0.7873, 0.517, 0.7948, 0.517, 0.7948, 0.5208, 0.7873, 0.5208, 0.7873, 0.4034, 0.791, 0.4034, 0.791, 0.464, 0.7873, 0.464, 0.7797, 0.4034, 0.7835, 0.4034, 0.7835, 0.464, 0.7797, 0.464, 0.7873, 0.5095, 0.7948, 0.5095, 0.7948, 0.5132, 0.7873, 0.5132, 0.8176, 0.5284, 0.8251, 0.5284, 0.8251, 0.5284, 0.8176, 0.5284, 0.7494, 0.4754, 0.757, 0.4754, 0.757, 0.4754, 0.7494, 0.4754, 0.8403, 0.5814, 0.8251, 0.5814, 0.8251, 0.5814, 0.8403, 0.5814, 0.7494, 0.5132, 0.7494, 0.517, 0.7494, 0.517, 0.7494, 0.5132, 0.7494, 0.517, 0.7494, 0.5132, 0.7494, 0.5132, 0.7494, 0.517, 0.8176, 0.5776, 0.8176, 0.5738, 0.8176, 0.5738, 0.8176, 0.5776, 0.7418, 0.5208, 0.7418, 0.517, 0.7418, 0.517, 0.7418, 0.5208, 0.8403, 0.5284, 0.8479, 0.5284, 0.8479, 0.5284, 0.8403, 0.5284, 0.8479, 0.5322, 0.8554, 0.5322, 0.8554, 0.536, 0.8479, 0.536, 0.7418, 0.5852, 0.7456, 0.5852, 0.7456, 0.6458, 0.7418, 0.6458, 0.7797, 0.5852, 0.7835, 0.5852, 0.7835, 0.6458, 0.7797, 0.6458, 0.8479, 0.5701, 0.8554, 0.5701, 0.8554, 0.5738, 0.8479, 0.5738, 0.8176, 0.5738, 0.81, 0.5738, 0.81, 0.5738, 0.8176, 0.5738, 0.81, 0.5284, 0.81, 0.5322, 0.81, 0.5322, 0.81, 0.5284, 0.757, 0.4716, 0.757, 0.4678, 0.757, 0.4678, 0.757, 0.4716, 0.7418, 0.5132, 0.7418, 0.5095, 0.7418, 0.5095, 0.7418, 0.5132, 0.757, 0.517, 0.757, 0.5208, 0.757, 0.5208, 0.757, 0.517, 0.81, 0.5738, 0.81, 0.5776, 0.81, 0.5776, 0.81, 0.5738, 0.8024, 0.536, 0.8024, 0.5322, 0.8024, 0.5322, 0.8024, 0.536, 0.7494, 0.4678, 0.7494, 0.4716, 0.7494, 0.4716, 0.7494, 0.4678, 0.7873, 0.4716, 0.7948, 0.4716, 0.7948, 0.4754, 0.7873, 0.4754, 0.7418, 0.4034, 0.7456, 0.4034, 0.7456, 0.464, 0.7418, 0.464, 0.7342, 0.4034, 0.738, 0.4034, 0.738, 0.464, 0.7342, 0.464, 0.7873, 0.464, 0.7948, 0.464, 0.7948, 0.4678, 0.7873, 0.4678, 0.757, 0.464, 0.7645, 0.464, 0.7645, 0.4678, 0.757, 0.4678, 0.7645, 0.464, 0.7797, 0.464, 0.7797, 0.4678, 0.7645, 0.4678, 0.7418, 0.464, 0.7494, 0.464, 0.7494, 0.4678, 0.7418, 0.4678, 0.7494, 0.464, 0.757, 0.464, 0.757, 0.4678, 0.7494, 0.4678, 0.8176, 0.536, 0.81, 0.536, 0.81, 0.536, 0.8176, 0.536, 0.8024, 0.5738, 0.8024, 0.5701, 0.8024, 0.5701, 0.8024, 0.5738, 0.7418, 0.4754, 0.7418, 0.4716, 0.7418, 0.4716, 0.7418, 0.4754, 0.7645, 0.4678, 0.7797, 0.4678, 0.7797, 0.4678, 0.7645, 0.4678, 0.8479, 0.5776, 0.8554, 0.5776, 0.8554, 0.5814, 0.8479, 0.5814, 0.7873, 0.5852, 0.791, 0.5852, 0.791, 0.6458, 0.7873, 0.6458, 0.81, 0.5776, 0.81, 0.5738, 0.81, 0.5738, 0.81, 0.5776, 0.81, 0.5284, 0.8176, 0.5284, 0.8176, 0.5284, 0.81, 0.5284, 0.757, 0.4716, 0.757, 0.4754, 0.757, 0.4754, 0.757, 0.4716, 0.7494, 0.4716, 0.7494, 0.4678, 0.7494, 0.4678, 0.7494, 0.4716, 0.757, 0.517, 0.757, 0.5208, 0.757, 0.5208, 0.757, 0.517, 0.7494, 0.4754, 0.7494, 0.4716, 0.7494, 0.4716, 0.7494, 0.4754, 0.8176, 0.5814, 0.81, 0.5814, 0.81, 0.5814, 0.8176, 0.5814, 0.8176, 0.5322, 0.8176, 0.536, 0.8176, 0.536, 0.8176, 0.5322, 0.81, 0.5776, 0.81, 0.5738, 0.81, 0.5738, 0.81, 0.5776, 0.757, 0.5132, 0.757, 0.517, 0.757, 0.517, 0.757, 0.5132, 0.7494, 0.4678, 0.757, 0.4678, 0.757, 0.4678, 0.7494, 0.4678, 0.7494, 0.4754, 0.7494, 0.4716, 0.7494, 0.4716, 0.7494, 0.4754, 0.757, 0.4678, 0.757, 0.4716, 0.757, 0.4716, 0.757, 0.4678, 0.8176, 0.5814, 0.81, 0.5814, 0.81, 0.5814, 0.8176, 0.5814, 0.757, 0.4716, 0.757, 0.4754, 0.757, 0.4754, 0.757, 0.4716, 0.8176, 0.5738, 0.8176, 0.5776, 0.8176, 0.5776, 0.8176, 0.5738, 0.81, 0.5814, 0.81, 0.5776, 0.81, 0.5776, 0.81, 0.5814, 0.81, 0.5284, 0.8176, 0.5284, 0.8176, 0.5284, 0.81, 0.5284, 0.8176, 0.5776, 0.8176, 0.5814, 0.8176, 0.5814, 0.8176, 0.5776, 0.757, 0.5208, 0.7494, 0.5208, 0.7494, 0.5208, 0.757, 0.5208, 0.7494, 0.5132, 0.757, 0.5132, 0.757, 0.5132, 0.7494, 0.5132, 0.7494, 0.5208, 0.7494, 0.517, 0.7494, 0.517, 0.7494, 0.5208, 0.81, 0.5322, 0.81, 0.5284, 0.81, 0.5284, 0.81, 0.5322, 0.7494, 0.5132, 0.757, 0.5132, 0.757, 0.517, 0.7494, 0.517, 0.81, 0.5284, 0.8176, 0.5284, 0.8176, 0.5322, 0.81, 0.5322, 0.81, 0.5738, 0.8176, 0.5738, 0.8176, 0.5776, 0.81, 0.5776, 0.7494, 0.4678, 0.757, 0.4678, 0.757, 0.4716, 0.7494, 0.4716, 0.7494, 0.517, 0.757, 0.517, 0.757, 0.5208, 0.7494, 0.5208, 0.81, 0.5322, 0.8176, 0.5322, 0.8176, 0.536, 0.81, 0.536, 0.7494, 0.4716, 0.757, 0.4716, 0.757, 0.4754, 0.7494, 0.4754, 0.81, 0.5776, 0.8176, 0.5776, 0.8176, 0.5814, 0.81, 0.5814, 0.81, 0.5322, 0.81, 0.5284, 0.81, 0.5284, 0.81, 0.5322, 0.757, 0.5208, 0.7494, 0.5208, 0.7494, 0.5208, 0.757, 0.5208, 0.757, 0.4678, 0.757, 0.4716, 0.757, 0.4716, 0.757, 0.4678, 0.7494, 0.517, 0.7494, 0.5132, 0.7494, 0.5132, 0.7494, 0.517, 0.81, 0.536, 0.81, 0.5322, 0.81, 0.5322, 0.81, 0.536, 0.8176, 0.5738, 0.8176, 0.5776, 0.8176, 0.5776, 0.8176, 0.5738, 0.81, 0.5814, 0.81, 0.5776, 0.81, 0.5776, 0.81, 0.5814, 0.8176, 0.5284, 0.8176, 0.5322, 0.8176, 0.5322, 0.8176, 0.5284, 0.8176, 0.5322, 0.8176, 0.536, 0.8176, 0.536, 0.8176, 0.5322, 0.8176, 0.5776, 0.8176, 0.5814, 0.8176, 0.5814, 0.8176, 0.5776, 0.757, 0.5132, 0.757, 0.517, 0.757, 0.517, 0.757, 0.5132, 0.7494, 0.4678, 0.757, 0.4678, 0.757, 0.4678, 0.7494, 0.4678, 0.7494, 0.5208, 0.7494, 0.517, 0.7494, 0.517, 0.7494, 0.5208, 0.7494, 0.5132, 0.757, 0.5132, 0.757, 0.4754, 0.7494, 0.4754, 0.757, 0.5132, 0.757, 0.5132, 0.757, 0.4754, 0.757, 0.4754, 0.757, 0.5132, 0.7494, 0.5132, 0.7494, 0.4754, 0.757, 0.4754, 0.7494, 0.5132, 0.7494, 0.5132, 0.7494, 0.4754, 0.7494, 0.4754, 0.8176, 0.5738, 0.8176, 0.5738, 0.8176, 0.536, 0.8176, 0.536, 0.8176, 0.5738, 0.81, 0.5738, 0.81, 0.536, 0.8176, 0.536, 0.81, 0.5738, 0.81, 0.5738, 0.81, 0.536, 0.81, 0.536, 0.81, 0.5738, 0.8176, 0.5738, 0.8176, 0.536, 0.81, 0.536, 0.7797, 0.4905, 0.8403, 0.5587, 0.8403, 0.5587, 0.7797, 0.4905, 0.8289, 0.5701, 0.7683, 0.4792, 0.7683, 0.4792, 0.8289, 0.5701, 0.7683, 0.5095, 0.8289, 0.5398, 0.8289, 0.5398, 0.7683, 0.5095, 0.7645, 0.4829, 0.8251, 0.5663, 0.8251, 0.5663, 0.7645, 0.4829, 0.8403, 0.5511, 0.7797, 0.4981, 0.7797, 0.4981, 0.8403, 0.5511, 0.7645, 0.4981, 0.8251, 0.5511, 0.8251, 0.5511, 0.7645, 0.4981, 0.8251, 0.5435, 0.7645, 0.5057, 0.7645, 0.5057, 0.8251, 0.5435, 0.7797, 0.5057, 0.8403, 0.5435, 0.8403, 0.5435, 0.7797, 0.5057, 0.8251, 0.5587, 0.7645, 0.4905, 0.7645, 0.4905, 0.8251, 0.5587, 0.8365, 0.5398, 0.7759, 0.5095, 0.7759, 0.5095, 0.8365, 0.5398, 0.7759, 0.4792, 0.8365, 0.5701, 0.8365, 0.5701, 0.7759, 0.4792, 0.8403, 0.5663, 0.7797, 0.4829, 0.7797, 0.4829, 0.8403, 0.5663, 0.7797, 0.4792, 0.7797, 0.4829, 0.8403, 0.5663, 0.8403, 0.5701, 0.7645, 0.4943, 0.7645, 0.4905, 0.8251, 0.5587, 0.8251, 0.5549, 0.7797, 0.4943, 0.7797, 0.4981, 0.8403, 0.5511, 0.8403, 0.5549, 0.7645, 0.4792, 0.7683, 0.4792, 0.8289, 0.5701, 0.8251, 0.5701, 0.7797, 0.5095, 0.7759, 0.5095, 0.8365, 0.5398, 0.8403, 0.5398, 0.7645, 0.5095, 0.7645, 0.5057, 0.8251, 0.5435, 0.8251, 0.5398, 0.7683, 0.5095, 0.8289, 0.5398, 0.8289, 0.5398, 0.7683, 0.5095, 0.8403, 0.5663, 0.7797, 0.4829, 0.7797, 0.4829, 0.8403, 0.5663, 0.7645, 0.4829, 0.8251, 0.5663, 0.8251, 0.5663, 0.7645, 0.4829, 0.8289, 0.5701, 0.7683, 0.4792, 0.7683, 0.4792, 0.8289, 0.5701, 0.7645, 0.4981, 0.8251, 0.5511, 0.8251, 0.5511, 0.7645, 0.4981, 0.7797, 0.5057, 0.8403, 0.5435, 0.8403, 0.5435, 0.7797, 0.5057, 0.8403, 0.5511, 0.7797, 0.4981, 0.7797, 0.4981, 0.8403, 0.5511, 0.8251, 0.5435, 0.7645, 0.5057, 0.7645, 0.5057, 0.8251, 0.5435, 0.7759, 0.4792, 0.8365, 0.5701, 0.8365, 0.5701, 0.7759, 0.4792, 0.8251, 0.5587, 0.7645, 0.4905, 0.7645, 0.4905, 0.8251, 0.5587, 0.7797, 0.4905, 0.8403, 0.5587, 0.8403, 0.5587, 0.7797, 0.4905, 0.8365, 0.5398, 0.7759, 0.5095, 0.7759, 0.5095, 0.8365, 0.5398, 0.7683, 0.5095, 0.8289, 0.5398, 0.8289, 0.5398, 0.7683, 0.5095, 0.8403, 0.5663, 0.7797, 0.4829, 0.7797, 0.4829, 0.8403, 0.5663, 0.7645, 0.4829, 0.8251, 0.5663, 0.8251, 0.5663, 0.7645, 0.4829, 0.8289, 0.5701, 0.7683, 0.4792, 0.7683, 0.4792, 0.8289, 0.5701, 0.7645, 0.4981, 0.8251, 0.5511, 0.8251, 0.5511, 0.7645, 0.4981, 0.7797, 0.5057, 0.8403, 0.5435, 0.8403, 0.5435, 0.7797, 0.5057, 0.8403, 0.5511, 0.7797, 0.4981, 0.7797, 0.4981, 0.8403, 0.5511, 0.8251, 0.5435, 0.7645, 0.5057, 0.7645, 0.5057, 0.8251, 0.5435, 0.7759, 0.4792, 0.8365, 0.5701, 0.8365, 0.5701, 0.7759, 0.4792, 0.8251, 0.5587, 0.7645, 0.4905, 0.7645, 0.4905, 0.8251, 0.5587, 0.7797, 0.4905, 0.8403, 0.5587, 0.8403, 0.5587, 0.7797, 0.4905, 0.8365, 0.5398, 0.7759, 0.5095, 0.7759, 0.5095, 0.8365, 0.5398, 0.7645, 0.5057, 0.7645, 0.5019, 0.8251, 0.5473, 0.8251, 0.5435, 0.7759, 0.5095, 0.7721, 0.5095, 0.8327, 0.5398, 0.8365, 0.5398, 0.7683, 0.4792, 0.7721, 0.4792, 0.8327, 0.5701, 0.8289, 0.5701, 0.7797, 0.4981, 0.7797, 0.5019, 0.8403, 0.5473, 0.8403, 0.5511, 0.7645, 0.4905, 0.7645, 0.4867, 0.8251, 0.5625, 0.8251, 0.5587, 0.7797, 0.4829, 0.7797, 0.4867, 0.8403, 0.5625, 0.8403, 0.5663, 0.7645, 0.5019, 0.7645, 0.4981, 0.8251, 0.5511, 0.8251, 0.5473, 0.7721, 0.5095, 0.7683, 0.5095, 0.8289, 0.5398, 0.8327, 0.5398, 0.7721, 0.4792, 0.7759, 0.4792, 0.8365, 0.5701, 0.8327, 0.5701, 0.7797, 0.5019, 0.7797, 0.5057, 0.8403, 0.5435, 0.8403, 0.5473, 0.7645, 0.4867, 0.7645, 0.4829, 0.8251, 0.5663, 0.8251, 0.5625, 0.7797, 0.4867, 0.7797, 0.4905, 0.8403, 0.5587, 0.8403, 0.5625, 0.757, 0.4678, 0.7645, 0.4678, 0.7645, 0.4678, 0.757, 0.4678, 0.7797, 0.464, 0.7873, 0.464, 0.7873, 0.4678, 0.7797, 0.4678, 0.8024, 0.5814, 0.8024, 0.5776, 0.8024, 0.5776, 0.8024, 0.5814, 0.7797, 0.4678, 0.7873, 0.4678, 0.7873, 0.4678, 0.7797, 0.4678, 0.8403, 0.5701, 0.8403, 0.5549, 0.8403, 0.5549, 0.8403, 0.5701, 0.8479, 0.5398, 0.8479, 0.5549, 0.8479, 0.5549, 0.8479, 0.5398, 0.81, 0.5814, 0.8024, 0.5814, 0.8024, 0.5814, 0.81, 0.5814, 0.8403, 0.5246, 0.8479, 0.5246, 0.8479, 0.5284, 0.8403, 0.5284, 0.8251, 0.5549, 0.8251, 0.5701, 0.8251, 0.5701, 0.8251, 0.5549, 0.7873, 0.4792, 0.7873, 0.4943, 0.7873, 0.4943, 0.7873, 0.4792, 0.7418, 0.4678, 0.7494, 0.4678, 0.7494, 0.4678, 0.7418, 0.4678, 0.757, 0.5208, 0.757, 0.517, 0.757, 0.517, 0.757, 0.5208, 0.7797, 0.4943, 0.7797, 0.4792, 0.7797, 0.4792, 0.7797, 0.4943, 0.8479, 0.536, 0.8479, 0.5398, 0.8479, 0.5398, 0.8479, 0.536, 0.7494, 0.517, 0.7494, 0.5208, 0.7494, 0.5208, 0.7494, 0.517, 0.8403, 0.5549, 0.8403, 0.5398, 0.8403, 0.5398, 0.8403, 0.5549, 0.7873, 0.4943, 0.7873, 0.5095, 0.7873, 0.5095, 0.7873, 0.4943, 0.8176, 0.536, 0.8176, 0.5322, 0.8176, 0.5322, 0.8176, 0.536, 0.8403, 0.5814, 0.8479, 0.5814, 0.8479, 0.5852, 0.8403, 0.5852, 0.7191, 0.5246, 0.7267, 0.5246, 0.7267, 0.5852, 0.7191, 0.5852, 0.7797, 0.5246, 0.7873, 0.5246, 0.7873, 0.5852, 0.7797, 0.5852, 0.7797, 0.5208, 0.7873, 0.5208, 0.7873, 0.5246, 0.7797, 0.5246, 0.7948, 0.5776, 0.8024, 0.5776, 0.8024, 0.5814, 0.7948, 0.5814, 0.7342, 0.464, 0.7418, 0.464, 0.7418, 0.4678, 0.7342, 0.4678, 0.7342, 0.4716, 0.7418, 0.4716, 0.7418, 0.4754, 0.7342, 0.4754, 0.7948, 0.5701, 0.8024, 0.5701, 0.8024, 0.5738, 0.7948, 0.5738, 0.7948, 0.5322, 0.8024, 0.5322, 0.8024, 0.536, 0.7948, 0.536, 0.7342, 0.5095, 0.7418, 0.5095, 0.7418, 0.5132, 0.7342, 0.5132, 0.7342, 0.517, 0.7418, 0.517, 0.7418, 0.5208, 0.7342, 0.5208, 0.7948, 0.5246, 0.8024, 0.5246, 0.8024, 0.5284, 0.7948, 0.5284, 0.7342, 0.4678, 0.7418, 0.4678, 0.7418, 0.4716, 0.7342, 0.4716, 0.7948, 0.5738, 0.8024, 0.5738, 0.8024, 0.5776, 0.7948, 0.5776, 0.7948, 0.5284, 0.8024, 0.5284, 0.8024, 0.5322, 0.7948, 0.5322, 0.7342, 0.5132, 0.7418, 0.5132, 0.7418, 0.517, 0.7342, 0.517, 0.7948, 0.5814, 0.8024, 0.5814, 0.8024, 0.5852, 0.7948, 0.5852, 0.6736, 0.5246, 0.6812, 0.5246, 0.6812, 0.5852, 0.6736, 0.5852, 0.7342, 0.5246, 0.7418, 0.5246, 0.7418, 0.5852, 0.7342, 0.5852, 0.7342, 0.5208, 0.7418, 0.5208, 0.7418, 0.5246, 0.7342, 0.5246, 0.7342, 0.4792, 0.7418, 0.4792, 0.7418, 0.4943, 0.7342, 0.4943, 0.7948, 0.5398, 0.8024, 0.5398, 0.8024, 0.5549, 0.7948, 0.5549, 0.7948, 0.536, 0.8024, 0.536, 0.8024, 0.5398, 0.7948, 0.5398, 0.7342, 0.4943, 0.7418, 0.4943, 0.7418, 0.5095, 0.7342, 0.5095, 0.7342, 0.4754, 0.7418, 0.4754, 0.7418, 0.4792, 0.7342, 0.4792, 0.7948, 0.5549, 0.8024, 0.5549, 0.8024, 0.5701, 0.7948, 0.5701, 0.4095, 0.4917, 0.4095, 0.7051, 0.2672, 0.7051, 0.2672, 0.4917, 0.4095, 0.4917, 0.4095, 0.7051, 0.2672, 0.7051, 0.2672, 0.4917, 0.4451, 0.4917, 0.4451, 0.7051, 0.4095, 0.7051, 0.4095, 0.4917, 0.4451, 0.7051, 0.4451, 0.8474, 0.4095, 0.8474, 0.4095, 0.7051, 0.2672, 0.4917, 0.2672, 0.7051, 0.125, 0.7051, 0.125, 0.4917, 0.4451, 0.4917, 0.4451, 0.7051, 0.4095, 0.7051, 0.4095, 0.4917, 0.4451, 0.7051, 0.4451, 0.8474, 0.4095, 0.8474, 0.4095, 0.7051, 0.2672, 0.4917, 0.2672, 0.7051, 0.125, 0.7051, 0.125, 0.4917, 0.2672, 0.06489, 0.2672, 0.4206, 0.125, 0.4206, 0.125, 0.06489, 0.4451, 0.06489, 0.4451, 0.4206, 0.4095, 0.4206, 0.4095, 0.06489, 0.2672, 0.06489, 0.2672, 0.4206, 0.125, 0.4206, 0.125, 0.06489, 0.4451, 0.06489, 0.4451, 0.4206, 0.4095, 0.4206, 0.4095, 0.06489, 0.4095, 0.06489, 0.4095, 0.4206, 0.2672, 0.4206, 0.2672, 0.06489, 0.4095, 0.06489, 0.4095, 0.4206, 0.2672, 0.4206, 0.2672, 0.06489, 0.2672, 0.4206, 0.2672, 0.4917, 0.125, 0.4917, 0.125, 0.4206, 0.4451, 0.4206, 0.4451, 0.4917, 0.4095, 0.4917, 0.4095, 0.4206, 0.2672, 0.4206, 0.2672, 0.4917, 0.125, 0.4917, 0.125, 0.4206, 0.4451, 0.4206, 0.4451, 0.4917, 0.4095, 0.4917, 0.4095, 0.4206, 0.4095, 0.4206, 0.4095, 0.4917, 0.2672, 0.4917, 0.2672, 0.4206, 0.4095, 0.4206, 0.4095, 0.4917, 0.2672, 0.4917, 0.2672, 0.4206, 0.08939, 0.06489, 0.08939, 0.4206, 0.05382, 0.4206, 0.05382, 0.06489, 0.5162, 0.06489, 0.5162, 0.4206, 0.4806, 0.4206, 0.4806, 0.06489, 0.5162, 0.7051, 0.5162, 0.8474, 0.4806, 0.8474, 0.4806, 0.7051, 0.5162, 0.4917, 0.5162, 0.7051, 0.4806, 0.7051, 0.4806, 0.4917, 0.08939, 0.7051, 0.08939, 0.8474, 0.05382, 0.8474, 0.05382, 0.7051, 0.08939, 0.4917, 0.08939, 0.7051, 0.05382, 0.7051, 0.05382, 0.4917, 0.08939, 0.06489, 0.08939, 0.4206, 0.05382, 0.4206, 0.05382, 0.06489, 0.5162, 0.06489, 0.5162, 0.4206, 0.4806, 0.4206, 0.4806, 0.06489, 0.5162, 0.7051, 0.5162, 0.8474, 0.4806, 0.8474, 0.4806, 0.7051, 0.5162, 0.4917, 0.5162, 0.7051, 0.4806, 0.7051, 0.4806, 0.4917, 0.08939, 0.7051, 0.08939, 0.8474, 0.05382, 0.8474, 0.05382, 0.7051, 0.08939, 0.4917, 0.08939, 0.7051, 0.05382, 0.7051, 0.05382, 0.4917, 0.05382, 0.06489, 0.05382, 0.4206, 0.01825, 0.4206, 0.01825, 0.06489, 0.05382, 0.7051, 0.05382, 0.8474, 0.01825, 0.8474, 0.01825, 0.7051, 0.05382, 0.4917, 0.05382, 0.7051, 0.01825, 0.7051, 0.01825, 0.4917, 0.125, 0.4917, 0.125, 0.7051, 0.08939, 0.7051, 0.08939, 0.4917, 0.125, 0.7051, 0.125, 0.8474, 0.08939, 0.8474, 0.08939, 0.7051, 0.125, 0.06489, 0.125, 0.4206, 0.08939, 0.4206, 0.08939, 0.06489, 0.125, 0.4206, 0.125, 0.4917, 0.08939, 0.4917, 0.08939, 0.4206, 0.4806, 0.06489, 0.4806, 0.4206, 0.4451, 0.4206, 0.4451, 0.06489, 0.4806, 0.7051, 0.4806, 0.8474, 0.4451, 0.8474, 0.4451, 0.7051, 0.4806, 0.4917, 0.4806, 0.7051, 0.4451, 0.7051, 0.4451, 0.4917, 0.125, 0.4917, 0.125, 0.7051, 0.08939, 0.7051, 0.08939, 0.4917, 0.125, 0.7051, 0.125, 0.8474, 0.08939, 0.8474, 0.08939, 0.7051, 0.125, 0.06489, 0.125, 0.4206, 0.08939, 0.4206, 0.08939, 0.06489, 0.125, 0.4206, 0.125, 0.4917, 0.08939, 0.4917, 0.08939, 0.4206, 0.4806, 0.06489, 0.4806, 0.4206, 0.4451, 0.4206, 0.4451, 0.06489, 0.4806, 0.7051, 0.4806, 0.8474, 0.4451, 0.8474, 0.4451, 0.7051, 0.4806, 0.4917, 0.4806, 0.7051, 0.4451, 0.7051, 0.4451, 0.4917, 0.05382, 0.06489, 0.05382, 0.4206, 0.01825, 0.4206, 0.01825, 0.06489, 0.05382, 0.7051, 0.05382, 0.8474, 0.01825, 0.8474, 0.01825, 0.7051, 0.05382, 0.4917, 0.05382, 0.7051, 0.01825, 0.7051, 0.01825, 0.4917, 0.05382, 0.8474, 0.05382, 0.9186, 0.01825, 0.9186, 0.01825, 0.8474, 0.4806, 0.8474, 0.4806, 0.9186, 0.4451, 0.9186, 0.4451, 0.8474, 0.125, 0.8474, 0.125, 0.9186, 0.08939, 0.9186, 0.08939, 0.8474, 0.4806, 0.8474, 0.4806, 0.9186, 0.4451, 0.9186, 0.4451, 0.8474, 0.125, 0.8474, 0.125, 0.9186, 0.08939, 0.9186, 0.08939, 0.8474, 0.05382, 0.8474, 0.05382, 0.9186, 0.01825, 0.9186, 0.01825, 0.8474, 0.08939, 0.8474, 0.08939, 0.9186, 0.05382, 0.9186, 0.05382, 0.8474, 0.5162, 0.8474, 0.5162, 0.9186, 0.4806, 0.9186, 0.4806, 0.8474, 0.08939, 0.8474, 0.08939, 0.9186, 0.05382, 0.9186, 0.05382, 0.8474, 0.5162, 0.8474, 0.5162, 0.9186, 0.4806, 0.9186, 0.4806, 0.8474, 0.2672, 0.8474, 0.2672, 0.9186, 0.125, 0.9186, 0.125, 0.8474, 0.4451, 0.8474, 0.4451, 0.9186, 0.4095, 0.9186, 0.4095, 0.8474, 0.2672, 0.8474, 0.2672, 0.9186, 0.125, 0.9186, 0.125, 0.8474, 0.4451, 0.8474, 0.4451, 0.9186, 0.4095, 0.9186, 0.4095, 0.8474, 0.4095, 0.8474, 0.4095, 0.9186, 0.2672, 0.9186, 0.2672, 0.8474, 0.4095, 0.8474, 0.4095, 0.9186, 0.2672, 0.9186, 0.2672, 0.8474, 0.7494, 0.4716, 0.7494, 0.4754, 0.7494, 0.4754, 0.7494, 0.4716, 0.7418, 0.5095, 0.7418, 0.4943, 0.7418, 0.4943, 0.7418, 0.5095, 0.7494, 0.5208, 0.7418, 0.5208, 0.7418, 0.5208, 0.7494, 0.5208, 0.8479, 0.5284, 0.8479, 0.5322, 0.8479, 0.5322, 0.8479, 0.5284, 0.757, 0.4754, 0.757, 0.4716, 0.757, 0.4716, 0.757, 0.4754, 0.7418, 0.4792, 0.7418, 0.4754, 0.7418, 0.4754, 0.7418, 0.4792, 0.8479, 0.5549, 0.8479, 0.5701, 0.8479, 0.5701, 0.8479, 0.5549, 0.8251, 0.5398, 0.8251, 0.5549, 0.8251, 0.5549, 0.8251, 0.5398, 0.81, 0.5322, 0.81, 0.536, 0.81, 0.536, 0.81, 0.5322, 0.8024, 0.5701, 0.8024, 0.5549, 0.8024, 0.5549, 0.8024, 0.5701, 0.7873, 0.4754, 0.7873, 0.4792, 0.7873, 0.4792, 0.7873, 0.4754, 0.7645, 0.4792, 0.7645, 0.4943, 0.7645, 0.4943, 0.7645, 0.4792])
me_cube.materials.append(mat_doormat)
me_cube.use_remesh_preserve_volume = False
me_cube.use_remesh_preserve_attributes = False
me_cube.use_mirror_vertex_groups = False
me_cube.update()
arm_armature = bpy.data.armatures.new('Armature')  # bones are not reproduced

# ---- objects
ob_door = bpy.data.objects.new('door', me_cube)
ob_armature = bpy.data.objects.new('Armature', arm_armature)

# ---- transforms, parenting, visibility, modifiers, constraints
ob_door.parent = ob_armature
ob_door.matrix_parent_inverse = Matrix(((1.0, -0.0, 0.0, 0.003351), (-0.0, 1.0, -0.0, -0.01155), (0.0, -0.0, 1.0, 0.004227), (-0.0, 0.0, -0.0, 1.0)))
ob_door.location = (0.0, 0.0, 0.0)
ob_door.scale = (0.7, 0.1, 1.4)
ob_door.lock_rotations_4d = False
ob_door.empty_display_type = 'ARROWS'
ob_door.lineart.crease_threshold = 0.0
_vg = ob_door.vertex_groups.new(name='Bone')
for _i, _w in zip([1, 3, 5, 7, 8, 9, 10, 11, 13, 14, 16, 18, 24, 26, 28, 30, 32, 34, 36, 38, 52, 54, 62, 64, 76, 77, 78, 79, 80, 81, 82, 83, 84, 86, 88, 89, 90, 91, 92, 94, 96, 97, 98, 99, 100, 102, 104, 105, 106, 108, 110, 111, 112, 114, 115, 116, 118, 119, 120, 122, 123, 124, 126, 127, 128, 130, 132, 133, 134, 136, 138, 139, 140, 141, 142, 143, 144, 145, 146, 147, 148, 149, 150, 151, 152, 153, 154, 155, 156, 157, 158, 159, 160, 161, 162, 163, 164, 165, 166, 167, 168, 169, 170, 171, 172, 173, 174, 175, 176, 177, 178, 179, 180, 181, 182, 183, 184, 185, 186, 187, 190, 212, 214, 223, 225, 229, 234, 235, 237, 241, 264, 265, 266, 267, 268, 269, 270, 271, 272, 273, 274, 275, 276, 277, 278, 279, 280, 281, 282, 283, 284, 285, 286, 288, 296, 298, 302, 304, 312, 313, 314, 315, 316, 317, 318, 319, 320, 321, 322, 323, 324, 325, 328, 329, 332, 333, 334, 335, 336, 337, 338, 339, 342, 343, 346, 347, 350, 351, 352, 353, 354, 355, 356, 357, 360, 362, 363, 370, 372, 373, 376, 377, 378, 379, 380, 381, 382, 383, 384, 385, 386, 387, 388, 389, 390, 391, 392, 393], [0.8524, 0.8514, 0.8528, 0.854, 0.06445, 0.0626, 0.06465, 0.06222, 0.0007176, 0.0006111, 0.996, 0.994, 0.9188, 0.003766, 0.9188, 0.004364, 0.9174, 0.009788, 0.9171, 0.004029, 0.001601, 0.001089, 0.006701, 0.0005832, 0.1669, 0.1661, 0.1654, 0.1644, 0.1491, 0.1456, 0.15, 0.1447, 0.8796, 0.8798, 0.1398, 0.1371, 0.1406, 0.1403, 0.8783, 0.878, 0.1397, 0.1426, 0.1474, 0.1447, 0.8632, 0.05854, 0.154, 0.1555, 0.8636, 0.0581, 0.157, 0.1444, 0.8987, 0.1256, 0.125, 0.8986, 0.1226, 0.1171, 0.8969, 0.1259, 0.1283, 0.8972, 0.1297, 0.1324, 0.8619, 0.06041, 0.1583, 0.1447, 0.8619, 0.06047, 0.1559, 0.1561, 0.1455, 0.1393, 0.1316, 0.1375, 0.142, 0.1386, 0.1313, 0.1383, 0.1474, 0.1408, 0.1375, 0.1422, 0.148, 0.1431, 0.1376, 0.1418, 0.1444, 0.1451, 0.1341, 0.134, 0.1359, 0.1362, 0.1476, 0.144, 0.1407, 0.1386, 0.1324, 0.137, 0.1396, 0.138, 0.1323, 0.1373, 0.143, 0.1408, 0.138, 0.1414, 0.1439, 0.1414, 0.138, 0.141, 0.1399, 0.1399, 0.1347, 0.1347, 0.1366, 0.1367, 0.1437, 0.1423, 0.0291, 0.04524, 0.04017, 0.02868, 0.02925, 0.02763, 0.04076, 0.04645, 0.04105, 0.03927, 0.8358, 0.8361, 0.8374, 0.991, 0.9941, 0.9078, 0.9077, 0.907, 0.9067, 0.8373, 0.8681, 0.8682, 0.8666, 0.8674, 0.8468, 0.8463, 0.8874, 0.8874, 0.8861, 0.8866, 0.8457, 0.8448, 0.007844, 0.007712, 0.007706, 0.02836, 0.01368, 0.02964, 0.08149, 0.09597, 0.07535, 0.09305, 0.08214, 0.09545, 0.08643, 0.09921, 0.1203, 0.1206, 0.123, 0.1195, 0.02749, 0.04693, 0.05632, 0.04718, 0.1543, 0.1394, 0.1182, 0.1365, 0.1452, 0.1436, 0.1081, 0.1425, 0.03374, 0.05111, 0.05862, 0.05011, 0.1534, 0.1388, 0.1248, 0.1421, 0.1559, 0.1508, 0.1291, 0.1481, 0.05668, 0.151, 0.152, 0.05873, 0.1556, 0.1447, 0.9922, 0.9957, 0.9045, 0.9045, 0.9037, 0.9034, 0.8651, 0.8653, 0.8636, 0.8645, 0.8499, 0.8493, 0.8839, 0.8839, 0.8825, 0.8832, 0.8489, 0.8477]): _vg.add([_i], _w, 'REPLACE')
_vg = ob_door.vertex_groups.new(name='Bone.001')
for _i, _w in zip([0, 1, 2, 3, 4, 5, 6, 7, 8, 9, 10, 11, 12, 13, 14, 15, 21, 24, 25, 26, 27, 28, 29, 30, 31, 32, 33, 34, 35, 36, 37, 38, 39, 40, 42, 43, 44, 46, 48, 49, 50, 51, 52, 54, 55, 56, 58, 60, 61, 62, 63, 64, 65, 66, 68, 69, 70, 72, 74, 75, 76, 77, 78, 79, 80, 81, 82, 83, 84, 85, 86, 87, 88, 89, 90, 91, 92, 93, 94, 95, 96, 97, 98, 99, 100, 101, 102, 103, 104, 105, 106, 107, 108, 109, 110, 111, 112, 113, 114, 115, 116, 117, 118, 119, 120, 121, 122, 123, 124, 125, 126, 127, 128, 129, 130, 131, 132, 133, 134, 135, 136, 137, 138, 139, 140, 141, 142, 143, 144, 145, 146, 147, 148, 149, 150, 151, 152, 153, 154, 155, 156, 157, 158, 159, 160, 161, 162, 163, 164, 165, 166, 167, 168, 169, 170, 171, 172, 173, 174, 175, 176, 177, 178, 179, 180, 181, 182, 183, 184, 185, 186, 187, 188, 189, 190, 191, 192, 193, 195, 196, 197, 198, 200, 201, 208, 210, 212, 214, 222, 223, 224, 225, 226, 228, 229, 230, 231, 232, 234, 235, 236, 237, 238, 240, 241, 242, 243, 244, 245, 248, 249, 250, 251, 252, 253, 254, 255, 256, 257, 258, 259, 260, 261, 262, 263, 264, 265, 266, 269, 270, 271, 272, 273, 274, 275, 276, 277, 278, 279, 280, 281, 282, 283, 284, 285, 286, 288, 289, 290, 292, 296, 297, 298, 299, 300, 301, 302, 303, 304, 305, 306, 307, 308, 309, 310, 311, 312, 313, 314, 315, 316, 317, 318, 319, 320, 321, 322, 323, 324, 325, 326, 327, 328, 329, 330, 331, 332, 333, 334, 335, 336, 337, 338, 339, 340, 341, 342, 343, 344, 345, 346, 347, 348, 349, 350, 351, 352, 353, 354, 355, 356, 357, 358, 359, 360, 361, 362, 363, 364, 365, 366, 367, 368, 369, 370, 371, 372, 373, 374, 375, 378, 379, 380, 381, 382, 383, 384, 385, 386, 387, 388, 389, 390, 391, 392, 393], [0.05891, 0.1036, 0.05797, 0.1043, 0.05894, 0.1055, 0.06086, 0.1043, 0.2565, 0.2687, 0.2596, 0.2639, 0.1138, 0.1087, 0.1106, 0.112, 0.06355, 0.06063, 0.01079, 0.22, 0.06166, 0.0605, 0.00962, 0.1736, 0.0531, 0.06069, 0.0071, 0.1632, 0.04354, 0.06079, 0.008996, 0.2023, 0.05958, 0.1486, 0.2054, 0.1899, 0.05359, 0.06594, 0.1183, 0.2181, 0.07179, 0.04424, 0.1692, 0.2037, 0.07863, 0.05227, 0.05983, 0.04424, 0.04191, 0.1548, 0.1214, 0.2206, 0.0625, 0.05302, 0.2015, 0.06482, 0.1453, 0.1408, 0.2213, 0.07108, 0.5392, 0.5356, 0.5565, 0.5481, 0.5079, 0.4989, 0.4957, 0.5128, 0.08754, 0.04831, 0.08718, 0.0467, 0.6121, 0.6016, 0.5555, 0.5579, 0.0868, 0.04411, 0.08702, 0.04529, 0.5947, 0.5941, 0.5422, 0.5414, 0.09857, 0.05634, 0.2626, 0.1071, 0.5601, 0.5193, 0.09802, 0.05524, 0.2527, 0.1039, 0.5767, 0.5281, 0.07441, 0.02951, 0.6511, 0.6022, 0.07468, 0.03089, 0.6462, 0.6118, 0.07453, 0.02845, 0.6402, 0.5937, 0.07431, 0.02674, 0.6349, 0.5873, 0.09752, 0.05431, 0.2458, 0.1002, 0.5569, 0.5148, 0.09755, 0.0544, 0.2523, 0.104, 0.5499, 0.5079, 0.5816, 0.5973, 0.6011, 0.5904, 0.5642, 0.5765, 0.5974, 0.5746, 0.562, 0.5817, 0.5904, 0.5817, 0.5468, 0.5625, 0.5856, 0.5628, 0.5724, 0.5578, 0.6034, 0.5983, 0.5921, 0.5873, 0.5652, 0.5495, 0.5884, 0.5923, 0.598, 0.5877, 0.5776, 0.585, 0.5961, 0.5815, 0.5721, 0.5777, 0.5875, 0.5782, 0.5623, 0.5711, 0.5851, 0.571, 0.5812, 0.5738, 0.6003, 0.5977, 0.5889, 0.5866, 0.5725, 0.5639, 0.06947, 0.2588, 0.1642, 0.1445, 0.2025, 0.06688, 0.07278, 0.2149, 0.1156, 0.04478, 0.05406, 0.1452, 0.07163, 0.07131, 0.1652, 0.1646, 0.06914, 0.161, 0.195, 0.1666, 0.0682, 0.07093, 0.1737, 0.07074, 0.07039, 0.2613, 0.1677, 0.1631, 0.1962, 0.1647, 0.07015, 0.07206, 0.172, 0.06609, 0.06378, 0.06406, 0.06507, 0.01428, 0.01682, 0.01475, 0.01059, 0.05089, 0.05213, 0.0506, 0.04821, 0.06019, 0.06135, 0.03604, 0.03348, 0.02968, 0.03338, 0.05963, 0.05856, 0.1147, 0.1144, 0.116, 0.06956, 0.06939, 0.06912, 0.06913, 0.1157, 0.09563, 0.096, 0.09523, 0.09469, 0.1101, 0.1098, 0.08302, 0.08338, 0.08275, 0.08244, 0.1084, 0.1092, 0.1799, 0.2021, 0.04022, 0.05377, 0.059, 0.2209, 0.06035, 0.2053, 0.07067, 0.01535, 0.01831, 0.1737, 0.04483, 0.2178, 0.07406, 0.01627, 0.01137, 0.9746, 0.9898, 0.9857, 0.9945, 0.6881, 0.7536, 0.6995, 0.7533, 0.6879, 0.7491, 0.6785, 0.7421, 0.6687, 0.6787, 0.598, 0.6048, 0.233, 0.2459, 0.07643, 0.09118, 0.2479, 0.2274, 0.1005, 0.08646, 0.5845, 0.6155, 0.6722, 0.604, 0.5267, 0.5456, 0.6207, 0.55, 0.05162, 0.05298, 0.1988, 0.2208, 0.06542, 0.08205, 0.249, 0.2333, 0.1012, 0.08835, 0.5597, 0.5982, 0.6617, 0.5968, 0.5083, 0.5329, 0.5891, 0.5316, 0.05148, 0.04944, 0.2597, 0.1041, 0.5675, 0.5219, 0.05914, 0.0603, 0.03776, 0.03483, 0.03079, 0.03513, 0.2413, 0.09679, 0.5633, 0.5143, 0.05874, 0.0574, 0.07237, 0.07215, 0.07187, 0.07189, 0.09778, 0.09818, 0.09742, 0.09676, 0.1081, 0.108, 0.08574, 0.08616, 0.08549, 0.08512, 0.1065, 0.1074]): _vg.add([_i], _w, 'REPLACE')
_vg = ob_door.vertex_groups.new(name='Bone.002')
for _i, _w in zip([0, 1, 2, 3, 4, 5, 6, 7, 8, 9, 10, 11, 12, 13, 14, 15, 20, 21, 22, 23, 25, 26, 27, 29, 30, 31, 33, 34, 35, 37, 38, 39, 40, 41, 42, 43, 44, 45, 46, 47, 48, 49, 50, 51, 52, 53, 54, 55, 56, 57, 58, 59, 60, 61, 62, 63, 64, 65, 66, 67, 68, 69, 70, 71, 72, 73, 74, 75, 76, 77, 78, 79, 80, 81, 82, 83, 84, 85, 86, 87, 88, 89, 90, 91, 92, 93, 94, 95, 96, 97, 98, 99, 100, 101, 102, 103, 104, 105, 106, 107, 108, 109, 110, 111, 113, 114, 115, 117, 118, 119, 120, 121, 122, 123, 124, 125, 126, 127, 128, 129, 130, 131, 132, 133, 134, 135, 136, 137, 138, 139, 140, 141, 142, 143, 144, 145, 146, 147, 148, 149, 150, 151, 152, 153, 154, 155, 156, 157, 158, 159, 160, 161, 162, 163, 164, 165, 166, 167, 168, 169, 170, 171, 172, 173, 174, 175, 176, 177, 178, 179, 180, 181, 182, 183, 184, 185, 186, 187, 188, 189, 190, 191, 192, 193, 194, 195, 196, 197, 198, 199, 200, 201, 202, 203, 204, 205, 206, 207, 208, 209, 210, 211, 212, 213, 214, 215, 216, 217, 218, 219, 220, 221, 222, 223, 224, 225, 226, 227, 228, 229, 230, 231, 232, 233, 234, 235, 236, 237, 238, 239, 240, 241, 242, 243, 244, 245, 246, 247, 248, 249, 250, 251, 252, 253, 254, 255, 256, 257, 258, 259, 260, 261, 262, 263, 264, 265, 266, 273, 274, 275, 276, 277, 278, 279, 280, 281, 282, 283, 284, 285, 286, 287, 288, 289, 290, 291, 292, 293, 294, 295, 296, 297, 298, 299, 300, 301, 302, 303, 304, 305, 306, 307, 312, 313, 314, 315, 316, 317, 318, 319, 320, 321, 322, 323, 324, 325, 326, 327, 328, 329, 330, 331, 332, 333, 334, 335, 336, 337, 338, 339, 340, 341, 342, 343, 344, 345, 346, 347, 348, 349, 350, 351, 352, 353, 354, 355, 356, 357, 358, 359, 360, 361, 362, 363, 364, 365, 366, 367, 368, 369, 370, 371, 372, 373, 374, 375, 382, 383, 384, 385, 386, 387, 388, 389, 390, 391, 392, 393], [0.395, 0.03025, 0.3838, 0.03091, 0.3804, 0.02606, 0.3907, 0.02594, 0.5613, 0.5533, 0.5581, 0.5575, 0.5683, 0.5712, 0.5667, 0.5671, 0.9753, 0.9287, 0.942, 0.9165, 0.2454, 0.6917, 0.7042, 0.2435, 0.7352, 0.6963, 0.2471, 0.7424, 0.7206, 0.2457, 0.7083, 0.6866, 0.7553, 0.977, 0.7005, 0.7974, 0.7015, 0.7688, 0.6828, 0.7619, 0.7865, 0.6935, 0.6988, 0.7263, 0.7397, 0.9756, 0.7071, 0.9117, 0.6978, 0.9225, 0.6864, 0.8976, 0.7293, 0.7217, 0.7515, 0.7839, 0.6923, 0.7036, 0.6993, 0.8401, 0.7046, 0.6814, 0.7586, 0.976, 0.8468, 0.8212, 0.6912, 0.7022, 0.2663, 0.2712, 0.2511, 0.2611, 0.3027, 0.3135, 0.3129, 0.3014, 0.009814, 0.3439, 0.01023, 0.3413, 0.226, 0.2402, 0.2708, 0.2701, 0.01376, 0.3474, 0.01389, 0.3441, 0.2442, 0.2409, 0.2777, 0.2801, 0.01969, 0.3737, 0.5709, 0.586, 0.2619, 0.2889, 0.02004, 0.3691, 0.5797, 0.5836, 0.2412, 0.2896, 0.3003, 0.2029, 0.2453, 0.3023, 0.2115, 0.2448, 0.002288, 0.3026, 0.2139, 0.251, 0.002059, 0.305, 0.2145, 0.2524, 0.02422, 0.3779, 0.5835, 0.5907, 0.2593, 0.3019, 0.0241, 0.3724, 0.5771, 0.582, 0.2698, 0.2985, 0.2459, 0.238, 0.2425, 0.2476, 0.2625, 0.2552, 0.2457, 0.2587, 0.2641, 0.2526, 0.2459, 0.2502, 0.2744, 0.2651, 0.2497, 0.2652, 0.2573, 0.267, 0.2366, 0.2409, 0.2468, 0.2504, 0.2597, 0.2745, 0.244, 0.2423, 0.2444, 0.2498, 0.2534, 0.2487, 0.246, 0.2541, 0.2585, 0.2553, 0.2479, 0.2533, 0.265, 0.2597, 0.2498, 0.2592, 0.253, 0.2583, 0.2387, 0.2409, 0.2489, 0.2506, 0.2563, 0.264, 0.7062, 0.7296, 0.7077, 0.844, 0.7026, 0.6851, 0.8179, 0.7006, 0.696, 0.7887, 0.7294, 0.8718, 0.7049, 0.7581, 0.9837, 1.0, 0.9677, 1.0, 0.7552, 1.0, 0.6991, 1.0, 0.6981, 1.0, 0.6974, 1.0, 0.7002, 1.0, 1.0, 1.0, 1.0, 1.0, 1.0, 0.7544, 0.7063, 0.7111, 0.7929, 0.7024, 0.6871, 0.6132, 0.6924, 0.6997, 0.6985, 0.6961, 0.73, 0.9755, 0.6957, 0.697, 0.7944, 0.6974, 0.691, 0.6112, 0.6973, 0.6935, 0.4111, 0.4153, 0.4105, 0.4076, 0.008355, 0.04153, 0.2801, 0.2841, 0.2811, 0.2846, 0.3625, 0.365, 0.3639, 0.3687, 0.3952, 0.3977, 0.3292, 0.3262, 0.3317, 0.327, 0.3975, 0.402, 0.0403, 0.04036, 0.03488, 0.03575, 0.01633, 0.01516, 0.01975, 0.01943, 0.0285, 0.03, 0.004084, 0.003219, 0.006994, 0.006594, 0.03379, 0.034, 0.7292, 0.9776, 0.7085, 0.9501, 0.6932, 0.9664, 0.6854, 0.9399, 0.004812, 0.0441, 0.6898, 0.7039, 0.6771, 0.6576, 0.2923, 0.2967, 0.7313, 0.7181, 0.6649, 0.6533, 0.293, 0.2976, 0.2094, 0.1371, 0.2051, 0.1409, 0.2095, 0.1425, 0.2137, 0.1449, 0.1938, 0.183, 0.2517, 0.2479, 0.6519, 0.6143, 0.6649, 0.628, 0.5893, 0.6305, 0.5909, 0.6232, 0.2371, 0.2244, 0.1927, 0.2396, 0.2902, 0.2765, 0.2447, 0.2747, 0.3694, 0.3719, 0.6804, 0.6342, 0.6752, 0.6353, 0.5854, 0.6235, 0.5888, 0.6205, 0.2634, 0.2429, 0.1954, 0.24, 0.2983, 0.2825, 0.2537, 0.2855, 0.3706, 0.3758, 0.5789, 0.5938, 0.2586, 0.2896, 0.3933, 0.3953, 0.339, 0.3359, 0.3418, 0.3363, 0.5927, 0.5989, 0.2567, 0.3023, 0.3954, 0.3997, 0.01782, 0.01643, 0.02123, 0.02084, 0.0264, 0.02806, 0.005548, 0.004538, 0.008484, 0.008005, 0.03158, 0.03194]): _vg.add([_i], _w, 'REPLACE')
_vg = ob_door.vertex_groups.new(name='Bone.003')
for _i, _w in zip([0, 2, 4, 6, 8, 9, 10, 11, 12, 13, 14, 15, 17, 19, 22, 23, 25, 26, 27, 29, 30, 31, 33, 34, 35, 37, 38, 39, 40, 42, 44, 45, 46, 47, 48, 49, 50, 51, 52, 54, 56, 57, 58, 59, 60, 61, 62, 63, 64, 65, 66, 67, 68, 69, 70, 73, 74, 75, 76, 77, 78, 79, 80, 81, 82, 83, 85, 87, 90, 91, 93, 95, 98, 99, 101, 102, 103, 105, 107, 108, 109, 110, 111, 113, 115, 117, 119, 121, 123, 125, 127, 129, 130, 131, 132, 133, 135, 136, 137, 139, 140, 141, 144, 145, 146, 147, 148, 150, 151, 152, 153, 154, 155, 156, 157, 158, 159, 160, 161, 162, 163, 164, 165, 166, 167, 168, 169, 170, 171, 172, 173, 174, 175, 176, 177, 178, 179, 180, 181, 182, 183, 184, 185, 186, 187, 188, 190, 192, 193, 194, 195, 196, 197, 198, 199, 200, 201, 204, 206, 208, 210, 212, 214, 221, 222, 223, 225, 226, 227, 228, 229, 230, 231, 234, 235, 237, 238, 239, 240, 241, 242, 243, 244, 245, 246, 247, 248, 249, 250, 251, 252, 253, 254, 255, 256, 257, 258, 259, 260, 261, 262, 263, 286, 288, 290, 291, 292, 293, 294, 295, 296, 297, 298, 299, 300, 301, 302, 303, 304, 305, 306, 307, 322, 323, 324, 325, 326, 327, 328, 329, 330, 331, 336, 337, 338, 339, 340, 341, 342, 343, 344, 345, 346, 347, 348, 349, 354, 355, 356, 357, 358, 359, 360, 361, 363, 364, 365, 366, 367, 368, 369, 370, 371, 373, 374, 375], [0.5329, 0.5453, 0.5485, 0.536, 0.1177, 0.1155, 0.1176, 0.1164, 0.2938, 0.2947, 0.2973, 0.2967, 0.977, 0.9856, 0.0545, 0.07698, 0.7183, 0.06137, 0.2248, 0.7207, 0.06397, 0.2408, 0.7181, 0.06453, 0.2227, 0.7186, 0.06239, 0.244, 0.07686, 0.07537, 0.236, 0.2257, 0.2424, 0.2275, 0.07361, 0.0696, 0.2207, 0.2171, 0.06534, 0.06364, 0.2405, 0.07307, 0.2442, 0.09422, 0.214, 0.2226, 0.06542, 0.07251, 0.06182, 0.2249, 0.2387, 0.1542, 0.07453, 0.2449, 0.07624, 0.1682, 0.06824, 0.2179, 0.005148, 0.004061, 0.004055, 0.002849, 0.03065, 0.03402, 0.03281, 0.03222, 0.5971, 0.6005, 0.01627, 0.01352, 0.5951, 0.5979, 0.01532, 0.01741, 0.5585, 0.1079, 0.2849, 0.02262, 0.5643, 0.1095, 0.2903, 0.0001691, 0.02569, 0.652, 0.005145, 0.6493, 0.002636, 0.6498, 0.003998, 0.6482, 0.0058, 0.5557, 0.1104, 0.2858, 0.0009831, 0.02733, 0.5612, 0.1101, 0.2908, 0.02484, 0.004109, 0.001002, 0.01269, 0.009509, 0.001205, 0.006962, 0.002963, 0.002538, 0.001838, 0.01169, 0.008434, 0.004194, 0.01047, 0.001766, 0.01013, 0.001815, 0.003479, 0.0005205, 0.002194, 0.005009, 0.01398, 0.003862, 0.003447, 0.0003234, 0.001136, 0.008639, 0.006583, 0.001164, 0.004268, 0.002691, 0.002241, 0.003263, 0.00424, 0.007544, 0.005432, 0.004143, 0.007584, 0.001679, 0.006013, 0.002546, 0.003422, 0.001245, 0.002128, 0.004862, 0.009495, 0.2082, 0.08853, 0.07654, 0.2391, 0.1724, 0.2179, 0.0707, 0.07448, 0.2137, 0.1242, 0.2322, 0.07788, 0.0131, 0.2385, 0.2131, 0.2145, 0.08977, 0.09008, 0.2372, 0.2088, 0.08852, 0.0914, 0.229, 0.3795, 0.2208, 0.08779, 0.2145, 0.2173, 0.0912, 0.09164, 0.09242, 0.2228, 0.3836, 0.2145, 0.08978, 0.5093, 0.5065, 0.5111, 0.5139, 0.9689, 0.9514, 0.6814, 0.6762, 0.6799, 0.6784, 0.5762, 0.5725, 0.5746, 0.5712, 0.5322, 0.5285, 0.6195, 0.6236, 0.6197, 0.6225, 0.5298, 0.5262, 0.06201, 0.06054, 0.2429, 0.01374, 0.2454, 0.05608, 0.9715, 0.9509, 0.06047, 0.2262, 0.0785, 0.2576, 0.6685, 0.6628, 0.06318, 0.2242, 0.07745, 0.2583, 0.6672, 0.665, 0.004509, 0.005616, 0.07635, 0.09131, 0.245, 0.2633, 0.1065, 0.09346, 0.2872, 0.2725, 0.02584, 0.01852, 0.002965, 0.01573, 0.5684, 0.5647, 0.07888, 0.09385, 0.2448, 0.2639, 0.107, 0.0931, 0.2877, 0.2727, 0.02506, 0.01763, 0.006169, 0.0197, 0.5669, 0.5633, 0.1048, 0.2809, 0.02297, 0.5354, 0.5323, 0.6087, 0.6131, 0.6088, 0.6122, 0.1073, 0.2819, 0.02758, 0.533, 0.5299]): _vg.add([_i], _w, 'REPLACE')
_m = ob_door.modifiers.new('Armature', 'ARMATURE')
_m.object = ob_armature
ob_armature.location = (-0.003351, 0.01155, -0.004227)
ob_armature.lineart.crease_threshold = 0.0

# ---- collection membership
col_collection.objects.link(ob_door)
col_collection.objects.link(ob_armature)

# ---- scene / render settings (as saved in the file)
scene.frame_start = 1; scene.frame_end = 50; scene.frame_set(0)
scene.render.engine = 'BLENDER_EEVEE_NEXT'
scene.cycles.use_denoising = False
scene.cycles.samples = 128
scene.cycles.sampling_pattern = 'TABULATED_SOBOL'
scene.cycles.use_adaptive_sampling = False
scene.cycles.use_light_tree = False
scene.view_settings.view_transform = 'Filmic'
bpy.context.view_layer.update()

# ---- added for rendering (the .blend has no active camera and no usable light): camera, sun
cam_auto = bpy.data.cameras.new('AutoCamera')
cam_auto.lens = 50.0
cam_auto.sensor_width = 36.0
cam_auto.clip_end = 1000.0
ob_auto_camera = bpy.data.objects.new('AutoCamera', cam_auto)
scene.collection.objects.link(ob_auto_camera)
ob_auto_camera.location = (2.71282, -3.25538, 3.43025)
ob_auto_camera.rotation_euler = (1.09748, -7.21219e-08, 0.694738)
scene.camera = ob_auto_camera
light_auto_sun = bpy.data.lights.new('AutoSun', 'SUN')
light_auto_sun.energy = 3.0
light_auto_sun.angle = 0.0523599
ob_auto_sun = bpy.data.objects.new('AutoSun', light_auto_sun)
scene.collection.objects.link(ob_auto_sun)
ob_auto_sun.rotation_euler = (0.872665, 0.174533, 0.523599)
bpy.context.view_layer.update()
